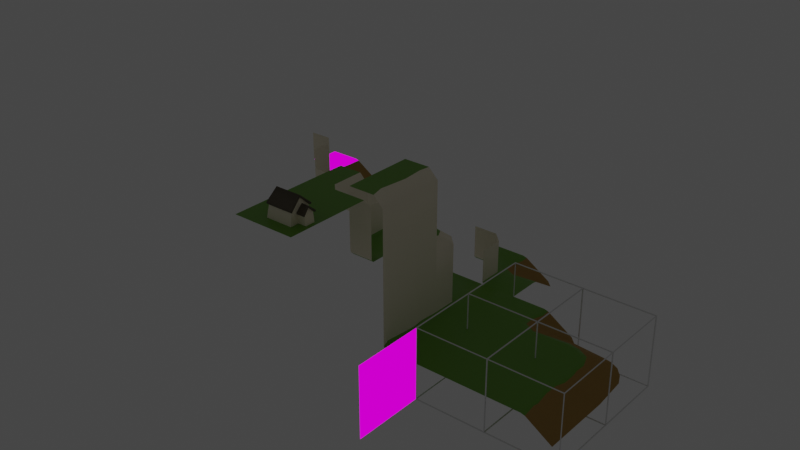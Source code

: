 # Source: wfc_zedend.blend  (saved by Blender 2.93.21; exported with 4.5.12 LTS)
import bpy
from mathutils import Matrix  # noqa: F401  (used for matrix-valued properties, if any)

bpy.ops.wm.read_factory_settings(use_empty=True)
scene = bpy.context.scene
scene.name = 'Scene'

# ---- collections
col_collection = bpy.data.collections.new('Collection'); scene.collection.children.link(col_collection)
col_grid = bpy.data.collections.new('Grid'); scene.collection.children.link(col_grid)

# ---- images (referenced by path relative to the original .blend; pixels are not part of the script)
import os
ASSET_DIR = os.environ.get("B2B_ASSET_DIR", "")  # directory of the original .blend (textures are referenced by path, not embedded)
HERE = os.path.dirname(os.path.abspath(__file__))  # packed textures are extracted next to this script under _unpacked/

def load_image(name, relpath, width, height, colorspace="sRGB"):
    """Load a texture the original file referenced (path relative to the .blend, or extracted next to this script)."""
    p = next((c for c in (os.path.join(HERE, relpath), os.path.join(ASSET_DIR, relpath)) if relpath and os.path.exists(c)), "")
    if p:
        img = bpy.data.images.load(p, check_existing=True)
        img.name = name
    else:  # same state as the original file: an image datablock whose file is absent (Cycles renders it pink)
        img = bpy.data.images.new(name, width, height)
        img.source = "FILE"
        img.filepath = "//" + (relpath or name)
    img.colorspace_settings.name = colorspace
    return img
img_tileset_generated_png_001 = load_image('tileset-generated.png.001', 'tileset-generated.png', 1024, 1024, 'sRGB')
img_tileset_generated_png_002 = load_image('tileset-generated.png.002', 'tileset-generated.png', 1024, 1024, 'sRGB')
img_tileset_generated_png_003 = load_image('tileset-generated.png.003', 'tileset-generated.png', 1024, 1024, 'sRGB')

# ---- materials (node trees are filled in below, after node groups)
mat_grass = bpy.data.materials.new('Grass')
mat_grass.alpha_threshold = 0.0
mat_grass.use_transparent_shadow = False
mat_grass.diffuse_color = (0.3872, 0.8, 0.07944, 1.0)
mat_grass.line_color = (0.0, 0.0, 0.0, 1.0)
mat_rock = bpy.data.materials.new('Rock')
mat_rock.use_transparent_shadow = False
mat_beach = bpy.data.materials.new('Beach')
mat_beach.use_transparent_shadow = False
mat_beach.diffuse_color = (1.0, 0.834, 0.1625, 1.0)
mat_tileset_generated = bpy.data.materials.new('tileset-generated')
mat_tileset_generated.alpha_threshold = 0.0
mat_tileset_generated.use_transparent_shadow = False
mat_tileset_generated.diffuse_color = (0.3872, 0.8, 0.07944, 1.0)
mat_tileset_generated.line_color = (0.0, 0.0, 0.0, 1.0)
mat_grass_001 = bpy.data.materials.new('Grass.001')
mat_grass_001.alpha_threshold = 0.0
mat_grass_001.use_transparent_shadow = False
mat_grass_001.diffuse_color = (0.3872, 0.8, 0.07944, 1.0)
mat_grass_001.line_color = (0.0, 0.0, 0.0, 1.0)
mat_rock_001 = bpy.data.materials.new('Rock.001')
mat_rock_001.use_transparent_shadow = False
mat_beach_001 = bpy.data.materials.new('Beach.001')
mat_beach_001.use_transparent_shadow = False
mat_beach_001.diffuse_color = (1.0, 0.834, 0.1625, 1.0)
mat_grass_002 = bpy.data.materials.new('Grass.002')
mat_grass_002.alpha_threshold = 0.0
mat_grass_002.use_transparent_shadow = False
mat_grass_002.diffuse_color = (0.3872, 0.8, 0.07944, 1.0)
mat_grass_002.line_color = (0.0, 0.0, 0.0, 1.0)
mat_rock_002 = bpy.data.materials.new('Rock.002')
mat_rock_002.use_transparent_shadow = False
mat_beach_002 = bpy.data.materials.new('Beach.002')
mat_beach_002.use_transparent_shadow = False
mat_beach_002.diffuse_color = (1.0, 0.834, 0.1625, 1.0)
mat_grass_003 = bpy.data.materials.new('Grass.003')
mat_grass_003.alpha_threshold = 0.0
mat_grass_003.use_transparent_shadow = False
mat_grass_003.diffuse_color = (0.3872, 0.8, 0.07944, 1.0)
mat_grass_003.line_color = (0.0, 0.0, 0.0, 1.0)
mat_rock_003 = bpy.data.materials.new('Rock.003')
mat_rock_003.use_transparent_shadow = False
mat_beach_003 = bpy.data.materials.new('Beach.003')
mat_beach_003.use_transparent_shadow = False
mat_beach_003.diffuse_color = (1.0, 0.834, 0.1625, 1.0)
mat_roof_001 = bpy.data.materials.new('Roof.001')
mat_roof_001.use_transparent_shadow = False
mat_roof_001.diffuse_color = (0.1095, 0.08866, 0.05127, 1.0)
mat_grass_004 = bpy.data.materials.new('Grass.004')
mat_grass_004.alpha_threshold = 0.0
mat_grass_004.use_transparent_shadow = False
mat_grass_004.diffuse_color = (0.3872, 0.8, 0.07944, 1.0)
mat_grass_004.line_color = (0.0, 0.0, 0.0, 1.0)
mat_rock_004 = bpy.data.materials.new('Rock.004')
mat_rock_004.use_transparent_shadow = False
mat_beach_004 = bpy.data.materials.new('Beach.004')
mat_beach_004.use_transparent_shadow = False
mat_beach_004.diffuse_color = (1.0, 0.834, 0.1625, 1.0)
mat_grass_005 = bpy.data.materials.new('Grass.005')
mat_grass_005.alpha_threshold = 0.0
mat_grass_005.use_transparent_shadow = False
mat_grass_005.diffuse_color = (0.3872, 0.8, 0.07944, 1.0)
mat_grass_005.line_color = (0.0, 0.0, 0.0, 1.0)
mat_rock_005 = bpy.data.materials.new('Rock.005')
mat_rock_005.use_transparent_shadow = False
mat_beach_005 = bpy.data.materials.new('Beach.005')
mat_beach_005.use_transparent_shadow = False
mat_beach_005.diffuse_color = (1.0, 0.834, 0.1625, 1.0)
mat_grass_006 = bpy.data.materials.new('Grass.006')
mat_grass_006.alpha_threshold = 0.0
mat_grass_006.use_transparent_shadow = False
mat_grass_006.diffuse_color = (0.3872, 0.8, 0.07944, 1.0)
mat_grass_006.line_color = (0.0, 0.0, 0.0, 1.0)
mat_rock_006 = bpy.data.materials.new('Rock.006')
mat_rock_006.use_transparent_shadow = False
mat_beach_006 = bpy.data.materials.new('Beach.006')
mat_beach_006.use_transparent_shadow = False
mat_beach_006.diffuse_color = (1.0, 0.834, 0.1625, 1.0)
mat_grass_007 = bpy.data.materials.new('Grass.007')
mat_grass_007.alpha_threshold = 0.0
mat_grass_007.use_transparent_shadow = False
mat_grass_007.diffuse_color = (0.3872, 0.8, 0.07944, 1.0)
mat_grass_007.line_color = (0.0, 0.0, 0.0, 1.0)
mat_rock_007 = bpy.data.materials.new('Rock.007')
mat_rock_007.use_transparent_shadow = False
mat_beach_007 = bpy.data.materials.new('Beach.007')
mat_beach_007.use_transparent_shadow = False
mat_beach_007.diffuse_color = (1.0, 0.834, 0.1625, 1.0)
mat_rock_008 = bpy.data.materials.new('Rock.008')
mat_rock_008.use_transparent_shadow = False
mat_beach_008 = bpy.data.materials.new('Beach.008')
mat_beach_008.use_transparent_shadow = False
mat_beach_008.diffuse_color = (1.0, 0.834, 0.1625, 1.0)
mat_tileset_generated_001 = bpy.data.materials.new('tileset-generated.001')
mat_tileset_generated_001.use_transparent_shadow = False
mat_tileset_generated_002 = bpy.data.materials.new('tileset-generated.002')
mat_tileset_generated_002.use_transparent_shadow = False
mat_grass_009 = bpy.data.materials.new('Grass.009')
mat_grass_009.alpha_threshold = 0.0
mat_grass_009.use_transparent_shadow = False
mat_grass_009.diffuse_color = (0.3872, 0.8, 0.07944, 1.0)
mat_grass_009.line_color = (0.0, 0.0, 0.0, 1.0)
mat_rock_010 = bpy.data.materials.new('Rock.010')
mat_rock_010.use_transparent_shadow = False
mat_beach_010 = bpy.data.materials.new('Beach.010')
mat_beach_010.use_transparent_shadow = False
mat_beach_010.diffuse_color = (1.0, 0.834, 0.1625, 1.0)

# ---- node groups
ng_auto_smooth = bpy.data.node_groups.new('Auto Smooth', 'GeometryNodeTree')
_s = ng_auto_smooth.interface.new_socket(name='Geometry', in_out='OUTPUT', socket_type='NodeSocketGeometry')
_s = ng_auto_smooth.interface.new_socket(name='Geometry', in_out='INPUT', socket_type='NodeSocketGeometry')
_s = ng_auto_smooth.interface.new_socket(name='Angle', in_out='INPUT', socket_type='NodeSocketFloat')
_s.subtype = 'ANGLE'
_s.min_value = 0.0
_s.max_value = 3.142
ng_auto_smooth.is_modifier = True
_N = ng_auto_smooth.nodes; _L = ng_auto_smooth.links
n0 = _N.new('NodeGroupOutput'); n0.name = 'Group Output'; n0.location = (480, -100)
n1 = _N.new('NodeGroupInput'); n1.name = 'Group Input'; n1.location = (-420, -300)
n2 = _N.new('NodeGroupInput'); n2.name = 'Group Input.001'; n2.location = (-60, -100)
n3 = _N.new('GeometryNodeSetShadeSmooth'); n3.name = 'Set Shade Smooth'; n3.location = (120, -100)
n3.domain = 'EDGE'
n4 = _N.new('GeometryNodeSetShadeSmooth'); n4.name = 'Set Shade Smooth.001'; n4.location = (300, -100)
n5 = _N.new('GeometryNodeInputMeshEdgeAngle'); n5.name = 'Edge Angle'; n5.location = (-420, -220)
n6 = _N.new('GeometryNodeInputEdgeSmooth'); n6.name = 'Is Edge Smooth'; n6.location = (-60, -160)
n7 = _N.new('GeometryNodeInputShadeSmooth'); n7.name = 'Is Face Smooth'; n7.location = (-240, -340)
n8 = _N.new('FunctionNodeBooleanMath'); n8.name = 'Boolean Math'; n8.location = (-60, -220)
n9 = _N.new('FunctionNodeCompare'); n9.name = 'Compare'; n9.location = (-240, -180)
n9.operation = 'LESS_EQUAL'
_L.new(n5.outputs[0], n9.inputs[0])
_L.new(n4.outputs[0], n0.inputs[0])
_L.new(n1.outputs[1], n9.inputs[1])
_L.new(n9.outputs[0], n8.inputs[0])
_L.new(n7.outputs[0], n8.inputs[1])
_L.new(n2.outputs[0], n3.inputs[0])
_L.new(n6.outputs[0], n3.inputs[1])
_L.new(n3.outputs[0], n4.inputs[0])
_L.new(n8.outputs[0], n3.inputs[2])
n0.is_active_output = True

# ---- material node trees
mat_grass.use_nodes = True; mat_grass.node_tree.nodes.clear()
_N = mat_grass.node_tree.nodes; _L = mat_grass.node_tree.links
n0 = _N.new('ShaderNodeOutputMaterial'); n0.name = 'Material Output'; n0.location = (300, 300)
n1 = _N.new('ShaderNodeBsdfPrincipled'); n1.name = 'Principled BSDF'; n1.location = (10, 300)
n1.distribution = 'GGX'
n1.subsurface_method = 'BURLEY'
n1.inputs[0].default_value = (0.1441, 0.3506, 0.01757, 1.0)
n1.inputs[2].default_value = 0.4
n1.inputs[3].default_value = 1.45
n1.inputs[27].default_value = (0.0, 0.0, 0.0, 1.0)
n1.inputs[28].default_value = 1.0
_L.new(n1.outputs[0], n0.inputs[0])
n0.is_active_output = True
mat_rock.use_nodes = True; mat_rock.node_tree.nodes.clear()
_N = mat_rock.node_tree.nodes; _L = mat_rock.node_tree.links
n0 = _N.new('ShaderNodeOutputMaterial'); n0.name = 'Material Output'; n0.location = (300, 300)
n1 = _N.new('ShaderNodeBsdfPrincipled'); n1.name = 'Principled BSDF'; n1.location = (10, 300)
n1.distribution = 'GGX'
n1.subsurface_method = 'BURLEY'
n1.inputs[0].default_value = (0.9114, 0.8446, 0.6618, 1.0)
n1.inputs[2].default_value = 1.0
n1.inputs[3].default_value = 1.45
n1.inputs[27].default_value = (0.0, 0.0, 0.0, 1.0)
n1.inputs[28].default_value = 1.0
_L.new(n1.outputs[0], n0.inputs[0])
n0.is_active_output = True
mat_beach.use_nodes = True; mat_beach.node_tree.nodes.clear()
_N = mat_beach.node_tree.nodes; _L = mat_beach.node_tree.links
n0 = _N.new('ShaderNodeOutputMaterial'); n0.name = 'Material Output'; n0.location = (300, 300)
n1 = _N.new('ShaderNodeBsdfPrincipled'); n1.name = 'Principled BSDF'; n1.location = (10, 300)
n1.distribution = 'GGX'
n1.subsurface_method = 'BURLEY'
n1.inputs[0].default_value = (0.4109, 0.251, 0.06277, 1.0)
n1.inputs[2].default_value = 1.0
n1.inputs[3].default_value = 1.45
n1.inputs[27].default_value = (0.0, 0.0, 0.0, 1.0)
n1.inputs[28].default_value = 1.0
_L.new(n1.outputs[0], n0.inputs[0])
n0.is_active_output = True
mat_tileset_generated.use_nodes = True; mat_tileset_generated.node_tree.nodes.clear()
_N = mat_tileset_generated.node_tree.nodes; _L = mat_tileset_generated.node_tree.links
n0 = _N.new('ShaderNodeOutputMaterial'); n0.name = 'Material Output'; n0.location = (400, 0)
n1 = _N.new('ShaderNodeLightPath'); n1.name = 'Light Path'; n1.location = (0, 250)
n2 = _N.new('ShaderNodeBsdfTransparent'); n2.name = 'Transparent BSDF'; n2.location = (-200, -100)
n3 = _N.new('ShaderNodeEmission'); n3.name = 'Emission'; n3.location = (-200, -200)
n4 = _N.new('ShaderNodeMixShader'); n4.name = 'Mix Shader'; n4.location = (200, 0)
n5 = _N.new('ShaderNodeMixShader'); n5.name = 'Mix Shader.001'; n5.location = (0, -100)
n6 = _N.new('ShaderNodeTexImage'); n6.name = 'Image Texture'; n6.location = (-500, 100)
n6.image = img_tileset_generated_png_001
n6.interpolation = 'Closest'
_L.new(n6.outputs[0], n3.inputs[0])
_L.new(n6.outputs[1], n5.inputs[0])
_L.new(n2.outputs[0], n5.inputs[1])
_L.new(n2.outputs[0], n4.inputs[1])
_L.new(n3.outputs[0], n5.inputs[2])
_L.new(n5.outputs[0], n4.inputs[2])
_L.new(n1.outputs[0], n4.inputs[0])
_L.new(n4.outputs[0], n0.inputs[0])
n0.is_active_output = True
mat_grass_001.use_nodes = True; mat_grass_001.node_tree.nodes.clear()
_N = mat_grass_001.node_tree.nodes; _L = mat_grass_001.node_tree.links
n0 = _N.new('ShaderNodeOutputMaterial'); n0.name = 'Material Output'; n0.location = (300, 300)
n1 = _N.new('ShaderNodeBsdfPrincipled'); n1.name = 'Principled BSDF'; n1.location = (10, 300)
n1.distribution = 'GGX'
n1.subsurface_method = 'BURLEY'
n1.inputs[0].default_value = (0.1441, 0.3506, 0.01757, 1.0)
n1.inputs[2].default_value = 0.4
n1.inputs[3].default_value = 1.45
n1.inputs[27].default_value = (0.0, 0.0, 0.0, 1.0)
n1.inputs[28].default_value = 1.0
_L.new(n1.outputs[0], n0.inputs[0])
n0.is_active_output = True
mat_rock_001.use_nodes = True; mat_rock_001.node_tree.nodes.clear()
_N = mat_rock_001.node_tree.nodes; _L = mat_rock_001.node_tree.links
n0 = _N.new('ShaderNodeOutputMaterial'); n0.name = 'Material Output'; n0.location = (300, 300)
n1 = _N.new('ShaderNodeBsdfPrincipled'); n1.name = 'Principled BSDF'; n1.location = (10, 300)
n1.distribution = 'GGX'
n1.subsurface_method = 'BURLEY'
n1.inputs[0].default_value = (0.9114, 0.8446, 0.6618, 1.0)
n1.inputs[2].default_value = 1.0
n1.inputs[3].default_value = 1.45
n1.inputs[27].default_value = (0.0, 0.0, 0.0, 1.0)
n1.inputs[28].default_value = 1.0
_L.new(n1.outputs[0], n0.inputs[0])
n0.is_active_output = True
mat_beach_001.use_nodes = True; mat_beach_001.node_tree.nodes.clear()
_N = mat_beach_001.node_tree.nodes; _L = mat_beach_001.node_tree.links
n0 = _N.new('ShaderNodeOutputMaterial'); n0.name = 'Material Output'; n0.location = (300, 300)
n1 = _N.new('ShaderNodeBsdfPrincipled'); n1.name = 'Principled BSDF'; n1.location = (10, 300)
n1.distribution = 'GGX'
n1.subsurface_method = 'BURLEY'
n1.inputs[0].default_value = (0.4109, 0.251, 0.06277, 1.0)
n1.inputs[2].default_value = 1.0
n1.inputs[3].default_value = 1.45
n1.inputs[27].default_value = (0.0, 0.0, 0.0, 1.0)
n1.inputs[28].default_value = 1.0
_L.new(n1.outputs[0], n0.inputs[0])
n0.is_active_output = True
mat_grass_002.use_nodes = True; mat_grass_002.node_tree.nodes.clear()
_N = mat_grass_002.node_tree.nodes; _L = mat_grass_002.node_tree.links
n0 = _N.new('ShaderNodeOutputMaterial'); n0.name = 'Material Output'; n0.location = (300, 300)
n1 = _N.new('ShaderNodeBsdfPrincipled'); n1.name = 'Principled BSDF'; n1.location = (10, 300)
n1.distribution = 'GGX'
n1.subsurface_method = 'BURLEY'
n1.inputs[0].default_value = (0.1441, 0.3506, 0.01757, 1.0)
n1.inputs[2].default_value = 0.4
n1.inputs[3].default_value = 1.45
n1.inputs[27].default_value = (0.0, 0.0, 0.0, 1.0)
n1.inputs[28].default_value = 1.0
_L.new(n1.outputs[0], n0.inputs[0])
n0.is_active_output = True
mat_rock_002.use_nodes = True; mat_rock_002.node_tree.nodes.clear()
_N = mat_rock_002.node_tree.nodes; _L = mat_rock_002.node_tree.links
n0 = _N.new('ShaderNodeOutputMaterial'); n0.name = 'Material Output'; n0.location = (300, 300)
n1 = _N.new('ShaderNodeBsdfPrincipled'); n1.name = 'Principled BSDF'; n1.location = (10, 300)
n1.distribution = 'GGX'
n1.subsurface_method = 'BURLEY'
n1.inputs[0].default_value = (0.9114, 0.8446, 0.6618, 1.0)
n1.inputs[2].default_value = 1.0
n1.inputs[3].default_value = 1.45
n1.inputs[27].default_value = (0.0, 0.0, 0.0, 1.0)
n1.inputs[28].default_value = 1.0
_L.new(n1.outputs[0], n0.inputs[0])
n0.is_active_output = True
mat_beach_002.use_nodes = True; mat_beach_002.node_tree.nodes.clear()
_N = mat_beach_002.node_tree.nodes; _L = mat_beach_002.node_tree.links
n0 = _N.new('ShaderNodeOutputMaterial'); n0.name = 'Material Output'; n0.location = (300, 300)
n1 = _N.new('ShaderNodeBsdfPrincipled'); n1.name = 'Principled BSDF'; n1.location = (10, 300)
n1.distribution = 'GGX'
n1.subsurface_method = 'BURLEY'
n1.inputs[0].default_value = (0.4109, 0.251, 0.06277, 1.0)
n1.inputs[2].default_value = 1.0
n1.inputs[3].default_value = 1.45
n1.inputs[27].default_value = (0.0, 0.0, 0.0, 1.0)
n1.inputs[28].default_value = 1.0
_L.new(n1.outputs[0], n0.inputs[0])
n0.is_active_output = True
mat_grass_003.use_nodes = True; mat_grass_003.node_tree.nodes.clear()
_N = mat_grass_003.node_tree.nodes; _L = mat_grass_003.node_tree.links
n0 = _N.new('ShaderNodeOutputMaterial'); n0.name = 'Material Output'; n0.location = (300, 300)
n1 = _N.new('ShaderNodeBsdfPrincipled'); n1.name = 'Principled BSDF'; n1.location = (10, 300)
n1.distribution = 'GGX'
n1.subsurface_method = 'BURLEY'
n1.inputs[0].default_value = (0.1441, 0.3506, 0.01757, 1.0)
n1.inputs[2].default_value = 0.4
n1.inputs[3].default_value = 1.45
n1.inputs[27].default_value = (0.0, 0.0, 0.0, 1.0)
n1.inputs[28].default_value = 1.0
_L.new(n1.outputs[0], n0.inputs[0])
n0.is_active_output = True
mat_rock_003.use_nodes = True; mat_rock_003.node_tree.nodes.clear()
_N = mat_rock_003.node_tree.nodes; _L = mat_rock_003.node_tree.links
n0 = _N.new('ShaderNodeOutputMaterial'); n0.name = 'Material Output'; n0.location = (300, 300)
n1 = _N.new('ShaderNodeBsdfPrincipled'); n1.name = 'Principled BSDF'; n1.location = (10, 300)
n1.distribution = 'GGX'
n1.subsurface_method = 'BURLEY'
n1.inputs[0].default_value = (0.9114, 0.8446, 0.6618, 1.0)
n1.inputs[2].default_value = 1.0
n1.inputs[3].default_value = 1.45
n1.inputs[27].default_value = (0.0, 0.0, 0.0, 1.0)
n1.inputs[28].default_value = 1.0
_L.new(n1.outputs[0], n0.inputs[0])
n0.is_active_output = True
mat_beach_003.use_nodes = True; mat_beach_003.node_tree.nodes.clear()
_N = mat_beach_003.node_tree.nodes; _L = mat_beach_003.node_tree.links
n0 = _N.new('ShaderNodeOutputMaterial'); n0.name = 'Material Output'; n0.location = (300, 300)
n1 = _N.new('ShaderNodeBsdfPrincipled'); n1.name = 'Principled BSDF'; n1.location = (10, 300)
n1.distribution = 'GGX'
n1.subsurface_method = 'BURLEY'
n1.inputs[0].default_value = (0.4109, 0.251, 0.06277, 1.0)
n1.inputs[2].default_value = 1.0
n1.inputs[3].default_value = 1.45
n1.inputs[27].default_value = (0.0, 0.0, 0.0, 1.0)
n1.inputs[28].default_value = 1.0
_L.new(n1.outputs[0], n0.inputs[0])
n0.is_active_output = True
mat_roof_001.use_nodes = True; mat_roof_001.node_tree.nodes.clear()
_N = mat_roof_001.node_tree.nodes; _L = mat_roof_001.node_tree.links
n0 = _N.new('ShaderNodeOutputMaterial'); n0.name = 'Material Output'; n0.location = (300, 300)
n1 = _N.new('ShaderNodeBsdfPrincipled'); n1.name = 'Principled BSDF'; n1.location = (10, 300)
n1.distribution = 'GGX'
n1.subsurface_method = 'BURLEY'
n1.inputs[0].default_value = (0.1095, 0.08866, 0.05127, 1.0)
n1.inputs[3].default_value = 1.45
n1.inputs[27].default_value = (0.0, 0.0, 0.0, 1.0)
n1.inputs[28].default_value = 1.0
_L.new(n1.outputs[0], n0.inputs[0])
n0.is_active_output = True
mat_grass_004.use_nodes = True; mat_grass_004.node_tree.nodes.clear()
_N = mat_grass_004.node_tree.nodes; _L = mat_grass_004.node_tree.links
n0 = _N.new('ShaderNodeOutputMaterial'); n0.name = 'Material Output'; n0.location = (300, 300)
n1 = _N.new('ShaderNodeBsdfPrincipled'); n1.name = 'Principled BSDF'; n1.location = (10, 300)
n1.distribution = 'GGX'
n1.subsurface_method = 'BURLEY'
n1.inputs[0].default_value = (0.1441, 0.3506, 0.01757, 1.0)
n1.inputs[2].default_value = 0.4
n1.inputs[3].default_value = 1.45
n1.inputs[27].default_value = (0.0, 0.0, 0.0, 1.0)
n1.inputs[28].default_value = 1.0
_L.new(n1.outputs[0], n0.inputs[0])
n0.is_active_output = True
mat_rock_004.use_nodes = True; mat_rock_004.node_tree.nodes.clear()
_N = mat_rock_004.node_tree.nodes; _L = mat_rock_004.node_tree.links
n0 = _N.new('ShaderNodeOutputMaterial'); n0.name = 'Material Output'; n0.location = (300, 300)
n1 = _N.new('ShaderNodeBsdfPrincipled'); n1.name = 'Principled BSDF'; n1.location = (10, 300)
n1.distribution = 'GGX'
n1.subsurface_method = 'BURLEY'
n1.inputs[0].default_value = (0.9114, 0.8446, 0.6618, 1.0)
n1.inputs[2].default_value = 1.0
n1.inputs[3].default_value = 1.45
n1.inputs[27].default_value = (0.0, 0.0, 0.0, 1.0)
n1.inputs[28].default_value = 1.0
_L.new(n1.outputs[0], n0.inputs[0])
n0.is_active_output = True
mat_beach_004.use_nodes = True; mat_beach_004.node_tree.nodes.clear()
_N = mat_beach_004.node_tree.nodes; _L = mat_beach_004.node_tree.links
n0 = _N.new('ShaderNodeOutputMaterial'); n0.name = 'Material Output'; n0.location = (300, 300)
n1 = _N.new('ShaderNodeBsdfPrincipled'); n1.name = 'Principled BSDF'; n1.location = (10, 300)
n1.distribution = 'GGX'
n1.subsurface_method = 'BURLEY'
n1.inputs[0].default_value = (0.4109, 0.251, 0.06277, 1.0)
n1.inputs[2].default_value = 1.0
n1.inputs[3].default_value = 1.45
n1.inputs[27].default_value = (0.0, 0.0, 0.0, 1.0)
n1.inputs[28].default_value = 1.0
_L.new(n1.outputs[0], n0.inputs[0])
n0.is_active_output = True
mat_grass_005.use_nodes = True; mat_grass_005.node_tree.nodes.clear()
_N = mat_grass_005.node_tree.nodes; _L = mat_grass_005.node_tree.links
n0 = _N.new('ShaderNodeOutputMaterial'); n0.name = 'Material Output'; n0.location = (300, 300)
n1 = _N.new('ShaderNodeBsdfPrincipled'); n1.name = 'Principled BSDF'; n1.location = (10, 300)
n1.distribution = 'GGX'
n1.subsurface_method = 'BURLEY'
n1.inputs[0].default_value = (0.1441, 0.3506, 0.01757, 1.0)
n1.inputs[2].default_value = 0.4
n1.inputs[3].default_value = 1.45
n1.inputs[27].default_value = (0.0, 0.0, 0.0, 1.0)
n1.inputs[28].default_value = 1.0
_L.new(n1.outputs[0], n0.inputs[0])
n0.is_active_output = True
mat_rock_005.use_nodes = True; mat_rock_005.node_tree.nodes.clear()
_N = mat_rock_005.node_tree.nodes; _L = mat_rock_005.node_tree.links
n0 = _N.new('ShaderNodeOutputMaterial'); n0.name = 'Material Output'; n0.location = (300, 300)
n1 = _N.new('ShaderNodeBsdfPrincipled'); n1.name = 'Principled BSDF'; n1.location = (10, 300)
n1.distribution = 'GGX'
n1.subsurface_method = 'BURLEY'
n1.inputs[0].default_value = (0.9114, 0.8446, 0.6618, 1.0)
n1.inputs[2].default_value = 1.0
n1.inputs[3].default_value = 1.45
n1.inputs[27].default_value = (0.0, 0.0, 0.0, 1.0)
n1.inputs[28].default_value = 1.0
_L.new(n1.outputs[0], n0.inputs[0])
n0.is_active_output = True
mat_beach_005.use_nodes = True; mat_beach_005.node_tree.nodes.clear()
_N = mat_beach_005.node_tree.nodes; _L = mat_beach_005.node_tree.links
n0 = _N.new('ShaderNodeOutputMaterial'); n0.name = 'Material Output'; n0.location = (300, 300)
n1 = _N.new('ShaderNodeBsdfPrincipled'); n1.name = 'Principled BSDF'; n1.location = (10, 300)
n1.distribution = 'GGX'
n1.subsurface_method = 'BURLEY'
n1.inputs[0].default_value = (0.4109, 0.251, 0.06277, 1.0)
n1.inputs[2].default_value = 1.0
n1.inputs[3].default_value = 1.45
n1.inputs[27].default_value = (0.0, 0.0, 0.0, 1.0)
n1.inputs[28].default_value = 1.0
_L.new(n1.outputs[0], n0.inputs[0])
n0.is_active_output = True
mat_grass_006.use_nodes = True; mat_grass_006.node_tree.nodes.clear()
_N = mat_grass_006.node_tree.nodes; _L = mat_grass_006.node_tree.links
n0 = _N.new('ShaderNodeOutputMaterial'); n0.name = 'Material Output'; n0.location = (300, 300)
n1 = _N.new('ShaderNodeBsdfPrincipled'); n1.name = 'Principled BSDF'; n1.location = (10, 300)
n1.distribution = 'GGX'
n1.subsurface_method = 'BURLEY'
n1.inputs[0].default_value = (0.1441, 0.3506, 0.01757, 1.0)
n1.inputs[2].default_value = 0.4
n1.inputs[3].default_value = 1.45
n1.inputs[27].default_value = (0.0, 0.0, 0.0, 1.0)
n1.inputs[28].default_value = 1.0
_L.new(n1.outputs[0], n0.inputs[0])
n0.is_active_output = True
mat_rock_006.use_nodes = True; mat_rock_006.node_tree.nodes.clear()
_N = mat_rock_006.node_tree.nodes; _L = mat_rock_006.node_tree.links
n0 = _N.new('ShaderNodeOutputMaterial'); n0.name = 'Material Output'; n0.location = (300, 300)
n1 = _N.new('ShaderNodeBsdfPrincipled'); n1.name = 'Principled BSDF'; n1.location = (10, 300)
n1.distribution = 'GGX'
n1.subsurface_method = 'BURLEY'
n1.inputs[0].default_value = (0.9114, 0.8446, 0.6618, 1.0)
n1.inputs[2].default_value = 1.0
n1.inputs[3].default_value = 1.45
n1.inputs[27].default_value = (0.0, 0.0, 0.0, 1.0)
n1.inputs[28].default_value = 1.0
_L.new(n1.outputs[0], n0.inputs[0])
n0.is_active_output = True
mat_beach_006.use_nodes = True; mat_beach_006.node_tree.nodes.clear()
_N = mat_beach_006.node_tree.nodes; _L = mat_beach_006.node_tree.links
n0 = _N.new('ShaderNodeOutputMaterial'); n0.name = 'Material Output'; n0.location = (300, 300)
n1 = _N.new('ShaderNodeBsdfPrincipled'); n1.name = 'Principled BSDF'; n1.location = (10, 300)
n1.distribution = 'GGX'
n1.subsurface_method = 'BURLEY'
n1.inputs[0].default_value = (0.4109, 0.251, 0.06277, 1.0)
n1.inputs[2].default_value = 1.0
n1.inputs[3].default_value = 1.45
n1.inputs[27].default_value = (0.0, 0.0, 0.0, 1.0)
n1.inputs[28].default_value = 1.0
_L.new(n1.outputs[0], n0.inputs[0])
n0.is_active_output = True
mat_grass_007.use_nodes = True; mat_grass_007.node_tree.nodes.clear()
_N = mat_grass_007.node_tree.nodes; _L = mat_grass_007.node_tree.links
n0 = _N.new('ShaderNodeOutputMaterial'); n0.name = 'Material Output'; n0.location = (300, 300)
n1 = _N.new('ShaderNodeBsdfPrincipled'); n1.name = 'Principled BSDF'; n1.location = (10, 300)
n1.distribution = 'GGX'
n1.subsurface_method = 'BURLEY'
n1.inputs[0].default_value = (0.1441, 0.3506, 0.01757, 1.0)
n1.inputs[2].default_value = 0.4
n1.inputs[3].default_value = 1.45
n1.inputs[27].default_value = (0.0, 0.0, 0.0, 1.0)
n1.inputs[28].default_value = 1.0
_L.new(n1.outputs[0], n0.inputs[0])
n0.is_active_output = True
mat_rock_007.use_nodes = True; mat_rock_007.node_tree.nodes.clear()
_N = mat_rock_007.node_tree.nodes; _L = mat_rock_007.node_tree.links
n0 = _N.new('ShaderNodeOutputMaterial'); n0.name = 'Material Output'; n0.location = (300, 300)
n1 = _N.new('ShaderNodeBsdfPrincipled'); n1.name = 'Principled BSDF'; n1.location = (10, 300)
n1.distribution = 'GGX'
n1.subsurface_method = 'BURLEY'
n1.inputs[0].default_value = (0.9114, 0.8446, 0.6618, 1.0)
n1.inputs[2].default_value = 1.0
n1.inputs[3].default_value = 1.45
n1.inputs[27].default_value = (0.0, 0.0, 0.0, 1.0)
n1.inputs[28].default_value = 1.0
_L.new(n1.outputs[0], n0.inputs[0])
n0.is_active_output = True
mat_beach_007.use_nodes = True; mat_beach_007.node_tree.nodes.clear()
_N = mat_beach_007.node_tree.nodes; _L = mat_beach_007.node_tree.links
n0 = _N.new('ShaderNodeOutputMaterial'); n0.name = 'Material Output'; n0.location = (300, 300)
n1 = _N.new('ShaderNodeBsdfPrincipled'); n1.name = 'Principled BSDF'; n1.location = (10, 300)
n1.distribution = 'GGX'
n1.subsurface_method = 'BURLEY'
n1.inputs[0].default_value = (0.4109, 0.251, 0.06277, 1.0)
n1.inputs[2].default_value = 1.0
n1.inputs[3].default_value = 1.45
n1.inputs[27].default_value = (0.0, 0.0, 0.0, 1.0)
n1.inputs[28].default_value = 1.0
_L.new(n1.outputs[0], n0.inputs[0])
n0.is_active_output = True
mat_rock_008.use_nodes = True; mat_rock_008.node_tree.nodes.clear()
_N = mat_rock_008.node_tree.nodes; _L = mat_rock_008.node_tree.links
n0 = _N.new('ShaderNodeOutputMaterial'); n0.name = 'Material Output'; n0.location = (300, 300)
n1 = _N.new('ShaderNodeBsdfPrincipled'); n1.name = 'Principled BSDF'; n1.location = (10, 300)
n1.distribution = 'GGX'
n1.subsurface_method = 'BURLEY'
n1.inputs[0].default_value = (0.9114, 0.8446, 0.6618, 1.0)
n1.inputs[2].default_value = 1.0
n1.inputs[3].default_value = 1.45
n1.inputs[27].default_value = (0.0, 0.0, 0.0, 1.0)
n1.inputs[28].default_value = 1.0
_L.new(n1.outputs[0], n0.inputs[0])
n0.is_active_output = True
mat_beach_008.use_nodes = True; mat_beach_008.node_tree.nodes.clear()
_N = mat_beach_008.node_tree.nodes; _L = mat_beach_008.node_tree.links
n0 = _N.new('ShaderNodeOutputMaterial'); n0.name = 'Material Output'; n0.location = (300, 300)
n1 = _N.new('ShaderNodeBsdfPrincipled'); n1.name = 'Principled BSDF'; n1.location = (10, 300)
n1.distribution = 'GGX'
n1.subsurface_method = 'BURLEY'
n1.inputs[0].default_value = (0.4109, 0.251, 0.06277, 1.0)
n1.inputs[2].default_value = 1.0
n1.inputs[3].default_value = 1.45
n1.inputs[27].default_value = (0.0, 0.0, 0.0, 1.0)
n1.inputs[28].default_value = 1.0
_L.new(n1.outputs[0], n0.inputs[0])
n0.is_active_output = True
mat_tileset_generated_001.use_nodes = True; mat_tileset_generated_001.node_tree.nodes.clear()
_N = mat_tileset_generated_001.node_tree.nodes; _L = mat_tileset_generated_001.node_tree.links
n0 = _N.new('ShaderNodeOutputMaterial'); n0.name = 'Material Output'; n0.location = (400, 0)
n1 = _N.new('ShaderNodeLightPath'); n1.name = 'Light Path'; n1.location = (0, 250)
n2 = _N.new('ShaderNodeBsdfTransparent'); n2.name = 'Transparent BSDF'; n2.location = (-200, -100)
n3 = _N.new('ShaderNodeEmission'); n3.name = 'Emission'; n3.location = (-200, -200)
n4 = _N.new('ShaderNodeMixShader'); n4.name = 'Mix Shader'; n4.location = (200, 0)
n5 = _N.new('ShaderNodeMixShader'); n5.name = 'Mix Shader.001'; n5.location = (0, -100)
n6 = _N.new('ShaderNodeTexImage'); n6.name = 'Image Texture'; n6.location = (-500, 100)
n6.image = img_tileset_generated_png_002
n6.interpolation = 'Closest'
_L.new(n6.outputs[0], n3.inputs[0])
_L.new(n6.outputs[1], n5.inputs[0])
_L.new(n2.outputs[0], n5.inputs[1])
_L.new(n2.outputs[0], n4.inputs[1])
_L.new(n3.outputs[0], n5.inputs[2])
_L.new(n5.outputs[0], n4.inputs[2])
_L.new(n1.outputs[0], n4.inputs[0])
_L.new(n4.outputs[0], n0.inputs[0])
n0.is_active_output = True
mat_tileset_generated_002.use_nodes = True; mat_tileset_generated_002.node_tree.nodes.clear()
_N = mat_tileset_generated_002.node_tree.nodes; _L = mat_tileset_generated_002.node_tree.links
n0 = _N.new('ShaderNodeOutputMaterial'); n0.name = 'Material Output'; n0.location = (400, 0)
n1 = _N.new('ShaderNodeLightPath'); n1.name = 'Light Path'; n1.location = (0, 250)
n2 = _N.new('ShaderNodeBsdfTransparent'); n2.name = 'Transparent BSDF'; n2.location = (-200, -100)
n3 = _N.new('ShaderNodeEmission'); n3.name = 'Emission'; n3.location = (-200, -200)
n4 = _N.new('ShaderNodeMixShader'); n4.name = 'Mix Shader'; n4.location = (200, 0)
n5 = _N.new('ShaderNodeMixShader'); n5.name = 'Mix Shader.001'; n5.location = (0, -100)
n6 = _N.new('ShaderNodeTexImage'); n6.name = 'Image Texture'; n6.location = (-500, 100)
n6.image = img_tileset_generated_png_003
n6.interpolation = 'Closest'
_L.new(n6.outputs[0], n3.inputs[0])
_L.new(n6.outputs[1], n5.inputs[0])
_L.new(n2.outputs[0], n5.inputs[1])
_L.new(n2.outputs[0], n4.inputs[1])
_L.new(n3.outputs[0], n5.inputs[2])
_L.new(n5.outputs[0], n4.inputs[2])
_L.new(n1.outputs[0], n4.inputs[0])
_L.new(n4.outputs[0], n0.inputs[0])
n0.is_active_output = True
mat_grass_009.use_nodes = True; mat_grass_009.node_tree.nodes.clear()
_N = mat_grass_009.node_tree.nodes; _L = mat_grass_009.node_tree.links
n0 = _N.new('ShaderNodeOutputMaterial'); n0.name = 'Material Output'; n0.location = (300, 300)
n1 = _N.new('ShaderNodeBsdfPrincipled'); n1.name = 'Principled BSDF'; n1.location = (10, 300)
n1.distribution = 'GGX'
n1.subsurface_method = 'BURLEY'
n1.inputs[0].default_value = (0.1441, 0.3506, 0.01757, 1.0)
n1.inputs[2].default_value = 0.4
n1.inputs[3].default_value = 1.45
n1.inputs[27].default_value = (0.0, 0.0, 0.0, 1.0)
n1.inputs[28].default_value = 1.0
_L.new(n1.outputs[0], n0.inputs[0])
n0.is_active_output = True
mat_rock_010.use_nodes = True; mat_rock_010.node_tree.nodes.clear()
_N = mat_rock_010.node_tree.nodes; _L = mat_rock_010.node_tree.links
n0 = _N.new('ShaderNodeOutputMaterial'); n0.name = 'Material Output'; n0.location = (300, 300)
n1 = _N.new('ShaderNodeBsdfPrincipled'); n1.name = 'Principled BSDF'; n1.location = (10, 300)
n1.distribution = 'GGX'
n1.subsurface_method = 'BURLEY'
n1.inputs[0].default_value = (0.9114, 0.8446, 0.6618, 1.0)
n1.inputs[2].default_value = 1.0
n1.inputs[3].default_value = 1.45
n1.inputs[27].default_value = (0.0, 0.0, 0.0, 1.0)
n1.inputs[28].default_value = 1.0
_L.new(n1.outputs[0], n0.inputs[0])
n0.is_active_output = True
mat_beach_010.use_nodes = True; mat_beach_010.node_tree.nodes.clear()
_N = mat_beach_010.node_tree.nodes; _L = mat_beach_010.node_tree.links
n0 = _N.new('ShaderNodeOutputMaterial'); n0.name = 'Material Output'; n0.location = (300, 300)
n1 = _N.new('ShaderNodeBsdfPrincipled'); n1.name = 'Principled BSDF'; n1.location = (10, 300)
n1.distribution = 'GGX'
n1.subsurface_method = 'BURLEY'
n1.inputs[0].default_value = (0.4109, 0.251, 0.06277, 1.0)
n1.inputs[2].default_value = 1.0
n1.inputs[3].default_value = 1.45
n1.inputs[27].default_value = (0.0, 0.0, 0.0, 1.0)
n1.inputs[28].default_value = 1.0
_L.new(n1.outputs[0], n0.inputs[0])
n0.is_active_output = True

# ---- world
world_world = bpy.data.worlds.new('World'); scene.world = world_world
world_world.use_nodes = True; world_world.node_tree.nodes.clear()
_N = world_world.node_tree.nodes; _L = world_world.node_tree.links
n0 = _N.new('ShaderNodeOutputWorld'); n0.name = 'World Output'; n0.location = (300, 300)
n1 = _N.new('ShaderNodeBackground'); n1.name = 'Background'; n1.location = (10, 300)
n1.inputs[0].default_value = (0.05088, 0.05088, 0.05088, 1.0)
_L.new(n1.outputs[0], n0.inputs[0])
n0.is_active_output = True
world_world.color = (0.05088, 0.05088, 0.05088)
world_world.use_sun_shadow = False
world_world.sun_shadow_jitter_overblur = 0.0

# ---- meshes
me_cube_016 = bpy.data.meshes.new('Cube.016')
me_cube_016.from_pydata([(-0.5, -0.5, -0.5), (-0.5, 0.5, -0.5), (-0.5, 0.5, 0.5), (-0.5, -0.5, 0.5)], [], [(0, 1, 2, 3)])
me_cube_016.polygons.foreach_set('material_index', [3])
_uv = me_cube_016.uv_layers.new(name='UVMap')
_uv.uv.foreach_set('vector', [2.442e-05, 0.625, 0.125, 0.625, 0.125, 0.75, 2.442e-05, 0.75])
me_cube_016.materials.append(mat_grass)
me_cube_016.materials.append(mat_rock)
me_cube_016.materials.append(mat_beach)
me_cube_016.materials.append(mat_tileset_generated)
me_cube_016.use_remesh_preserve_volume = False
me_cube_016.use_remesh_preserve_attributes = False
me_cube_016.use_mirror_vertex_groups = False
me_cube_016.update()
me_cube_017 = bpy.data.meshes.new('Cube.017')
me_cube_017.from_pydata([(-0.5, 0.5, 0.0), (-0.5, -0.5, 0.0), (0.4, 0.5, -0.2538), (0.4, -0.5, -0.2538), (-0.03323, 0.5, 0.0), (0.02963, 0.5, -0.01504), (0.02963, -0.5, -0.01504), (-0.03323, -0.5, 0.0), (-0.01557, -8.643e-06, -0.01504), (-0.07843, -8.643e-06, 0.0), (0.0332, 0.3142, -0.01504), (-0.01196, 0.1859, -0.01504), (-0.07482, 0.1859, 0.0), (-0.02966, 0.3142, 0.0), (-0.05957, -0.2813, 0.0), (-0.04689, -0.2187, 0.0), (0.01597, -0.2187, -0.01504), (0.003289, -0.2813, -0.01504)], [], [(8, 16, 3), (2, 11, 8, 3), (0, 1, 9, 12), (1, 7, 14), (0, 13, 4), (1, 15, 9), (3, 17, 6), (16, 8, 9, 15), (8, 11, 12, 9), (10, 5, 4, 13), (10, 11, 2), (12, 13, 0), (10, 13, 12, 11), (5, 10, 2), (14, 15, 1), (16, 17, 3), (16, 15, 14, 17), (6, 17, 14, 7)])
me_cube_017.polygons.foreach_set('use_smooth', [True] * 18)
me_cube_017.polygons.foreach_set('material_index', [2, 2, 0, 0, 0, 0, 2, 0, 0, 0, 2, 0, 0, 2, 0, 2, 0, 0])
_uv = me_cube_017.uv_layers.new(name='UVMap')
_uv.uv.foreach_set('vector', [0.375, 0.5625, 0.375, 0.5898, 0.375, 0.5625, 0.375, 0.5312, 0.375, 0.5393, 0.375, 0.5625, 0.375, 0.5625, 0.375, 0.5312, 0.375, 0.5625, 0.375, 0.5625, 0.375, 0.5393, 0.375, 0.625, 0.375, 0.625, 0.375, 0.5977, 0.375, 0.5312, 0.375, 0.5232, 0.375, 0.5, 0.375, 0.5938, 0.375, 0.5898, 0.375, 0.5625, 0.375, 0.5938, 0.375, 0.5977, 0.375, 0.625, 0.375, 0.5898, 0.375, 0.5625, 0.375, 0.5625, 0.375, 0.5898, 0.375, 0.5625, 0.375, 0.5393, 0.375, 0.5393, 0.375, 0.5625, 0.375, 0.5232, 0.375, 0.5, 0.375, 0.5, 0.375, 0.5232, 0.375, 0.5232, 0.375, 0.5393, 0.375, 0.5312, 0.375, 0.5393, 0.375, 0.5232, 0.375, 0.5312, 0.375, 0.5232, 0.375, 0.5232, 0.375, 0.5393, 0.375, 0.5393, 0.375, 0.5, 0.375, 0.5232, 0.375, 0.5, 0.375, 0.5977, 0.375, 0.5938, 0.375, 0.5957, 0.375, 0.5898, 0.375, 0.5929, 0.375, 0.5921, 0.375, 0.5898, 0.375, 0.5898, 0.375, 0.5977, 0.375, 0.5977, 0.375, 0.625, 0.375, 0.5977, 0.375, 0.5977, 0.375, 0.625])
me_cube_017.materials.append(mat_grass)
me_cube_017.materials.append(mat_rock)
me_cube_017.materials.append(mat_beach)
me_cube_017.use_remesh_preserve_volume = False
me_cube_017.use_remesh_preserve_attributes = False
me_cube_017.use_mirror_vertex_groups = False
me_cube_017.update()
me_cube_043 = bpy.data.meshes.new('Cube.043')
me_cube_043.from_pydata([(-0.5, -0.03323, 0.0), (-0.5, -0.5, 0.0), (0.4, -0.5, -0.2538), (0.02963, -0.5, -0.01504), (-0.03323, -0.5, 0.0), (-0.5, 0.02963, -0.01504), (-0.5, 0.4, -0.2538), (-0.0508, -0.4023, 0.0), (0.01206, -0.4023, -0.01504), (-0.05911, 0.3578, -0.2538), (0.01822, -0.2565, -0.01504), (-0.2092, 0.01076, -0.01504), (-0.03956, -0.281, 0.0), (-0.2239, -0.0521, -1.863e-09), (-0.3603, 0.04135, -0.01504), (-0.3474, -0.02151, -1.465e-09), (-0.1068, -0.1155, -1.249e-09), (-0.05916, -0.06196, -0.02484), (0.3578, 0.005701, -0.2538), (0.1924, 0.2576, -0.244), (0.2903, 0.1472, -0.2489), (0.06563, 0.3279, -0.2492)], [], [(1, 7, 12, 16), (7, 1, 4), (8, 3, 2), (3, 8, 7, 4), (19, 17, 10, 20), (10, 12, 7, 8), (13, 11, 14, 15), (12, 10, 17, 16), (9, 11, 17, 21), (8, 2, 18, 10), (15, 14, 5, 0), (15, 0, 1), (14, 6, 5), (16, 13, 15, 1), (16, 17, 11, 13), (6, 14, 11, 9), (20, 10, 18), (21, 17, 19)])
me_cube_043.polygons.foreach_set('use_smooth', [True] * 18)
me_cube_043.polygons.foreach_set('material_index', [0, 0, 2, 0, 2, 0, 0, 0, 2, 2, 0, 0, 2, 0, 0, 2, 2, 2])
_uv = me_cube_043.uv_layers.new(name='UVMap')
_uv.uv.foreach_set('vector', [0.375, 0.5938, 0.375, 0.5898, 0.375, 0.5794, 0.375, 0.5503, 0.375, 0.5938, 0.375, 0.625, 0.375, 0.625, 0.375, 0.5898, 0.375, 0.625, 0.375, 0.5921, 0.375, 0.625, 0.375, 0.5898, 0.375, 0.5898, 0.375, 0.625, 0.375, 0.5312, 0.375, 0.5393, 0.375, 0.5393, 0.375, 0.5312, 0.375, 0.5702, 0.375, 0.5794, 0.375, 0.5898, 0.375, 0.5898, 0.375, 0.5393, 0.375, 0.5393, 0.375, 0.5393, 0.375, 0.5393, 0.375, 0.5794, 0.375, 0.5702, 0.375, 0.5504, 0.375, 0.5525, 0.375, 0.5312, 0.375, 0.5393, 0.375, 0.5393, 0.375, 0.5312, 0.375, 0.5898, 0.375, 0.5921, 0.375, 0.5921, 0.375, 0.5898, 0.375, 0.5393, 0.375, 0.5393, 0.375, 0.5393, 0.375, 0.5393, 0.375, 0.535, 0.375, 0.5312, 0.375, 0.5938, 0.375, 0.5393, 0.375, 0.5312, 0.375, 0.5393, 0.375, 0.5503, 0.375, 0.536, 0.375, 0.535, 0.375, 0.5938, 0.375, 0.5525, 0.375, 0.5504, 0.375, 0.5393, 0.375, 0.5393, 0.375, 0.5312, 0.375, 0.5393, 0.375, 0.5393, 0.375, 0.5312, 0.375, 0.5312, 0.375, 0.5393, 0.375, 0.5312, 0.375, 0.5312, 0.375, 0.5393, 0.375, 0.5312])
me_cube_043.materials.append(mat_grass)
me_cube_043.materials.append(mat_rock)
me_cube_043.materials.append(mat_beach)
me_cube_043.use_remesh_preserve_volume = False
me_cube_043.use_remesh_preserve_attributes = False
me_cube_043.use_mirror_vertex_groups = False
me_cube_043.update()
me_cube_045 = bpy.data.meshes.new('Cube.045')
me_cube_045.from_pydata([(-0.5, 0.5, 0.0), (-0.5, -0.5, 0.0), (0.5, 0.4, -0.2538), (-0.03323, 0.5, 0.0), (0.02963, 0.5, -0.01504), (0.03888, 0.3734, -0.01504), (-0.01781, 0.2129, -0.01504), (-0.08067, 0.2129, 0.0), (-0.02398, 0.3734, 0.0), (0.5, 0.02963, -0.01504), (0.5, -0.03323, 0.0), (0.5, -0.5, 0.0), (-0.01434, 0.07936, -0.01504), (0.3571, 0.01691, -0.01504), (0.1448, -0.006622, -0.01504), (0.3178, -0.04665, 0.0), (-0.07362, 0.04342, 1.848e-09), (0.1135, -0.06795, 2.328e-09), (0.4, 0.5, -0.2538)], [], [(2, 13, 9), (0, 8, 3), (2, 6, 12), (5, 4, 3, 8), (5, 6, 2), (7, 8, 0), (5, 8, 7, 6), (4, 5, 18), (12, 6, 7, 16), (0, 1, 16, 7), (10, 15, 1, 11), (12, 14, 2), (14, 13, 2), (15, 17, 1), (17, 16, 1), (12, 16, 17, 14), (14, 17, 15, 13), (13, 15, 10, 9), (18, 5, 2)])
me_cube_045.polygons.foreach_set('use_smooth', [True] * 19)
me_cube_045.polygons.foreach_set('material_index', [2, 0, 2, 0, 2, 0, 0, 2, 0, 0, 0, 2, 2, 0, 0, 0, 0, 0, 2])
_uv = me_cube_045.uv_layers.new(name='UVMap')
_uv.uv.foreach_set('vector', [0.375, 0.5588, 0.375, 0.5625, 0.375, 0.5625, 0.375, 0.5312, 0.375, 0.5232, 0.375, 0.5, 0.375, 0.5312, 0.375, 0.5393, 0.375, 0.5438, 0.375, 0.5232, 0.375, 0.5, 0.375, 0.5, 0.375, 0.5232, 0.375, 0.5232, 0.375, 0.5393, 0.375, 0.5312, 0.375, 0.5393, 0.375, 0.5232, 0.375, 0.5312, 0.375, 0.5232, 0.375, 0.5232, 0.375, 0.5393, 0.375, 0.5393, 0.375, 0.5, 0.375, 0.5232, 0.375, 0.5, 0.375, 0.5438, 0.375, 0.5393, 0.375, 0.5393, 0.375, 0.5493, 0.375, 0.5312, 0.375, 0.5625, 0.375, 0.5493, 0.375, 0.5393, 0.375, 0.5625, 0.375, 0.5625, 0.375, 0.5625, 0.375, 0.5625, 0.375, 0.5438, 0.375, 0.5595, 0.375, 0.5588, 0.375, 0.5595, 0.375, 0.5698, 0.375, 0.5588, 0.375, 0.5625, 0.375, 0.5625, 0.375, 0.5625, 0.375, 0.5625, 0.375, 0.5625, 0.375, 0.5625, 0.375, 0.5438, 0.375, 0.5493, 0.375, 0.5625, 0.375, 0.5625, 0.375, 0.5625, 0.375, 0.5625, 0.375, 0.5625, 0.375, 0.5625, 0.375, 0.5625, 0.375, 0.5625, 0.375, 0.5625, 0.375, 0.5625, 0.375, 0.5, 0.375, 0.5232, 0.375, 0.5])
me_cube_045.materials.append(mat_grass)
me_cube_045.materials.append(mat_rock)
me_cube_045.materials.append(mat_beach)
me_cube_045.use_remesh_preserve_volume = False
me_cube_045.use_remesh_preserve_attributes = False
me_cube_045.use_mirror_vertex_groups = False
me_cube_045.update()
me_cube_048 = bpy.data.meshes.new('Cube.048')
me_cube_048.from_pydata([(-0.5, -0.5, 0.0), (0.0, -0.5, -0.5), (-0.1345, -0.5, 0.0), (0.0, -0.5, -0.1345), (-0.5, 0.0, -0.1345), (-0.5, -0.1345, 0.0), (-0.1345, -0.2899, 0.0), (-0.2905, -0.155, 0.0), (0.0, -0.1549, -0.1345), (-0.1549, 0.0, -0.1345), (-0.5, 0.0, -0.5), (0.0, -0.1549, -0.5), (-0.1549, 0.0, -0.5), (-0.1666, -0.3978, 0.0), (-0.4057, -0.1231, 0.0), (-0.1939, -0.179, 0.0)], [], [(0, 13, 6), (2, 3, 13), (9, 7, 15), (7, 9, 4, 14), (0, 6, 15), (5, 0, 14), (8, 11, 12, 9), (4, 9, 12, 10), (8, 3, 1, 11), (13, 0, 2), (13, 3, 8, 6), (14, 4, 5), (14, 0, 7), (15, 6, 8, 9), (15, 7, 0)])
me_cube_048.polygons.foreach_set('use_smooth', [True] * 15)
me_cube_048.polygons.foreach_set('material_index', [0, 1, 1, 1, 0, 0, 1, 1, 1, 0, 1, 1, 0, 1, 0])
_k = set([(2, 13), (5, 14), (6, 13), (6, 15), (7, 14), (7, 15)])
me_cube_048.attributes.new('sharp_edge', 'BOOLEAN', 'EDGE').data.foreach_set('value', [ (min(e.vertices), max(e.vertices)) in _k for e in me_cube_048.edges])
_uv = me_cube_048.uv_layers.new(name='UVMap')
_uv.uv.foreach_set('vector', [0.875, 0.5, 0.6586, 0.5, 0.6586, 0.5, 0.6586, 0.5, 0.5914, 0.5, 0.6586, 0.5, 0.5914, 0.5, 0.6586, 0.5, 0.6586, 0.5, 0.6586, 0.5, 0.5914, 0.5, 0.5914, 0.5, 0.6586, 0.5, 0.875, 0.5, 0.6586, 0.5, 0.7071, 0.5, 0.875, 0.5, 0.875, 0.5, 0.8189, 0.5, 0.5914, 0.5, 0.5914, 0.5, 0.5914, 0.5, 0.5914, 0.5, 0.5914, 0.5, 0.5914, 0.5, 0.5914, 0.5, 0.5914, 0.5, 0.5914, 0.5, 0.5914, 0.5, 0.5914, 0.5, 0.5914, 0.5, 0.6586, 0.5, 0.875, 0.5, 0.6586, 0.5, 0.6586, 0.5, 0.5914, 0.5, 0.5914, 0.5, 0.6586, 0.5, 0.6586, 0.5, 0.5914, 0.5, 0.6586, 0.5, 0.8189, 0.5, 0.875, 0.5, 0.7506, 0.5, 0.6586, 0.5, 0.6586, 0.5, 0.5914, 0.5, 0.5914, 0.5, 0.7071, 0.5, 0.7506, 0.5, 0.875, 0.5])
me_cube_048.materials.append(mat_grass_001)
me_cube_048.materials.append(mat_rock_001)
me_cube_048.materials.append(mat_beach_001)
me_cube_048.use_remesh_preserve_volume = False
me_cube_048.use_remesh_preserve_attributes = False
me_cube_048.use_mirror_vertex_groups = False
me_cube_048.update()
me_cube_049 = bpy.data.meshes.new('Cube.049')
me_cube_049.from_pydata([(0.0, -0.5, 0.5), (0.0, -0.5, 0.03409), (-0.5, 0.0, 0.03409), (-0.5, 0.03409, 0.0), (-0.5, 0.5, 0.0), (0.03409, -0.5, 0.0), (0.5, -0.5, 0.0), (0.5, 0.5, 0.0), (0.0, -0.1549, 0.03409), (-0.1549, 0.0, 0.03409), (-0.1213, 0.03409, 0.0), (0.03409, -0.1213, 0.0), (-0.5, 0.0, 0.5), (0.0, -0.1549, 0.5), (-0.1549, 0.0, 0.5)], [], [(13, 0, 1, 8), (8, 1, 5, 11), (12, 14, 9, 2), (7, 11, 5, 6), (2, 9, 10, 3), (3, 10, 7, 4), (10, 11, 7), (13, 8, 9, 14), (10, 9, 8, 11)])
me_cube_049.polygons.foreach_set('use_smooth', [True] * 9)
me_cube_049.polygons.foreach_set('material_index', [1, 0, 1, 0, 0, 0, 0, 1, 0])
_k = set([(1, 8), (2, 9), (8, 9)])
me_cube_049.attributes.new('sharp_edge', 'BOOLEAN', 'EDGE').data.foreach_set('value', [ (min(e.vertices), max(e.vertices)) in _k for e in me_cube_049.edges])
_uv = me_cube_049.uv_layers.new(name='UVMap')
_uv.uv.foreach_set('vector', [0.5914, 0.5, 0.5914, 0.5, 0.5914, 0.5, 0.5914, 0.5, 0.5914, 0.5, 0.5914, 0.5, 0.5914, 0.5, 0.5914, 0.5, 0.5914, 0.5, 0.5914, 0.5, 0.5914, 0.5, 0.5914, 0.5, 0.5914, 0.5, 0.5914, 0.5, 0.5914, 0.5, 0.5914, 0.5, 0.5914, 0.5, 0.5914, 0.5, 0.5914, 0.5, 0.5914, 0.5, 0.5914, 0.5, 0.5914, 0.5, 0.5914, 0.5, 0.5914, 0.5, 0.5914, 0.5, 0.5914, 0.5, 0.5914, 0.5, 0.5914, 0.5, 0.5914, 0.5, 0.5914, 0.5, 0.5914, 0.5, 0.5914, 0.5, 0.5914, 0.5, 0.5914, 0.5, 0.5914, 0.5])
me_cube_049.materials.append(mat_grass_001)
me_cube_049.materials.append(mat_rock_001)
me_cube_049.materials.append(mat_beach_001)
me_cube_049.use_remesh_preserve_volume = False
me_cube_049.use_remesh_preserve_attributes = False
me_cube_049.use_mirror_vertex_groups = False
me_cube_049.update()
me_cube_086 = bpy.data.meshes.new('Cube.086')
me_cube_086.from_pydata([(0.0, -0.5, 0.5), (0.0, -0.5, 0.03409), (-0.5, 0.0, 0.03409), (-0.5, 0.03409, 0.0), (0.03409, -0.5, 0.0), (0.0, -0.1549, 0.03409), (-0.1549, 0.0, 0.03409), (-0.1213, 0.03409, 0.0), (0.03409, -0.1213, 0.0), (-0.5, 0.0, 0.5), (0.0, -0.1549, 0.5), (-0.1549, 0.0, 0.5), (-0.5, 0.5, 0.0), (0.5, 0.4, -0.2538), (-0.03323, 0.5, 0.0), (0.02963, 0.5, -0.01504), (0.03888, 0.3734, -0.01504), (-0.01781, 0.2129, -0.01504), (-0.08067, 0.2129, 0.0), (-0.02398, 0.3734, 0.0), (0.5, 0.02963, -0.01504), (0.5, -0.03323, 0.0), (0.5, -0.5, 0.0), (-0.01434, 0.07936, -0.01504), (0.3571, 0.01691, -0.01504), (0.1448, -0.006622, -0.01504), (0.3178, -0.04665, 0.0), (-0.07362, 0.04342, 1.848e-09), (0.1135, -0.06795, 2.328e-09), (0.4, 0.5, -0.2538)], [], [(10, 0, 1, 5), (5, 1, 4, 8), (9, 11, 6, 2), (2, 6, 7, 3), (10, 5, 6, 11), (7, 6, 5, 8), (13, 24, 20), (12, 19, 14), (13, 17, 23), (16, 15, 14, 19), (16, 17, 13), (18, 19, 12), (16, 19, 18, 17), (15, 16, 29), (23, 17, 18, 27), (21, 26, 4, 22), (23, 25, 13), (25, 24, 13), (23, 27, 28, 25), (25, 28, 26, 24), (24, 26, 21, 20), (29, 16, 13), (27, 18, 7), (28, 27, 7, 8), (26, 28, 8, 4), (18, 12, 3, 7)])
me_cube_086.polygons.foreach_set('use_smooth', [True] * 26)
me_cube_086.polygons.foreach_set('material_index', [1, 0, 1, 0, 1, 0, 2, 0, 2, 0, 2, 0, 0, 2, 0, 0, 2, 2, 0, 0, 0, 2, 0, 0, 0, 0])
_k = set([(1, 5), (2, 6), (5, 6)])
me_cube_086.attributes.new('sharp_edge', 'BOOLEAN', 'EDGE').data.foreach_set('value', [ (min(e.vertices), max(e.vertices)) in _k for e in me_cube_086.edges])
_uv = me_cube_086.uv_layers.new(name='UVMap')
_uv.uv.foreach_set('vector', [0.5914, 0.5, 0.5914, 0.5, 0.5914, 0.5, 0.5914, 0.5, 0.5914, 0.5, 0.5914, 0.5, 0.5914, 0.5, 0.5914, 0.5, 0.5914, 0.5, 0.5914, 0.5, 0.5914, 0.5, 0.5914, 0.5, 0.5914, 0.5, 0.5914, 0.5, 0.5914, 0.5, 0.5914, 0.5, 0.5914, 0.5, 0.5914, 0.5, 0.5914, 0.5, 0.5914, 0.5, 0.5914, 0.5, 0.5914, 0.5, 0.5914, 0.5, 0.5914, 0.5, 0.375, 0.5588, 0.375, 0.5625, 0.375, 0.5625, 0.375, 0.5312, 0.375, 0.5232, 0.375, 0.5, 0.375, 0.5312, 0.375, 0.5393, 0.375, 0.5438, 0.375, 0.5232, 0.375, 0.5, 0.375, 0.5, 0.375, 0.5232, 0.375, 0.5232, 0.375, 0.5393, 0.375, 0.5312, 0.375, 0.5393, 0.375, 0.5232, 0.375, 0.5312, 0.375, 0.5232, 0.375, 0.5232, 0.375, 0.5393, 0.375, 0.5393, 0.375, 0.5, 0.375, 0.5232, 0.375, 0.5, 0.375, 0.5438, 0.375, 0.5393, 0.375, 0.5393, 0.375, 0.5493, 0.375, 0.5625, 0.375, 0.5625, 0.375, 0.5625, 0.375, 0.5625, 0.375, 0.5438, 0.375, 0.5595, 0.375, 0.5588, 0.375, 0.5595, 0.375, 0.5698, 0.375, 0.5588, 0.375, 0.5438, 0.375, 0.5493, 0.375, 0.5625, 0.375, 0.5625, 0.375, 0.5625, 0.375, 0.5625, 0.375, 0.5625, 0.375, 0.5625, 0.375, 0.5625, 0.375, 0.5625, 0.375, 0.5625, 0.375, 0.5625, 0.375, 0.5, 0.375, 0.5232, 0.375, 0.5, 0.375, 0.5493, 0.375, 0.5393, 0.375, 0.5493, 0.375, 0.5625, 0.375, 0.5493, 0.375, 0.5493, 0.375, 0.5625, 0.375, 0.5625, 0.375, 0.5625, 0.375, 0.5625, 0.375, 0.5625, 0.375, 0.5393, 0.375, 0.5312, 0.375, 0.5312, 0.375, 0.5393])
me_cube_086.materials.append(mat_grass_001)
me_cube_086.materials.append(mat_rock_001)
me_cube_086.materials.append(mat_beach_001)
me_cube_086.use_remesh_preserve_volume = False
me_cube_086.use_remesh_preserve_attributes = False
me_cube_086.use_mirror_vertex_groups = False
me_cube_086.update()
me_cube_023 = bpy.data.meshes.new('Cube.023')
me_cube_023.from_pydata([(-0.5, 0.5, 0.0), (0.0, 0.5, -0.5), (-0.1345, 0.5, 0.0), (0.0, 0.5, -0.1345), (-0.5, -0.5, 0.0), (0.0, -0.5, -0.5), (-0.1345, -0.5, 0.0), (0.0, -0.5, -0.1345), (-0.1805, -0.3184, 0.0), (-0.04594, -0.2805, -0.1345), (-0.04594, -0.2837, -0.5), (-0.1345, 0.06317, 0.0), (0.0, 0.003088, -0.5), (0.0, 0.04784, -0.1345), (-0.01974, 0.1707, -0.1345), (-0.1543, 0.3505, 0.0), (-0.01974, 0.2001, -0.5)], [], [(1, 3, 14, 16), (2, 15, 14, 3), (2, 0, 15), (8, 4, 6), (10, 9, 7, 5), (9, 8, 6, 7), (11, 0, 4, 8), (12, 13, 9, 10), (13, 11, 8, 9), (15, 0, 11), (16, 14, 13, 12), (14, 15, 11, 13)])
me_cube_023.polygons.foreach_set('use_smooth', [True] * 12)
me_cube_023.polygons.foreach_set('material_index', [1, 1, 0, 0, 1, 1, 0, 1, 1, 0, 1, 1])
_k = set([(2, 15), (6, 8), (8, 11), (11, 15)])
me_cube_023.attributes.new('sharp_edge', 'BOOLEAN', 'EDGE').data.foreach_set('value', [ (min(e.vertices), max(e.vertices)) in _k for e in me_cube_023.edges])
_uv = me_cube_023.uv_layers.new(name='UVMap')
_uv.uv.foreach_set('vector', [0.5, 0.5, 0.5914, 0.5, 0.5914, 0.5412, 0.5, 0.5375, 0.6586, 0.5, 0.6586, 0.5187, 0.5914, 0.5412, 0.5914, 0.5, 0.6586, 0.5, 0.875, 0.5, 0.6586, 0.5187, 0.6586, 0.6023, 0.875, 0.625, 0.6586, 0.625, 0.5, 0.598, 0.5914, 0.5976, 0.5914, 0.625, 0.5, 0.625, 0.5914, 0.5976, 0.6586, 0.6023, 0.6586, 0.625, 0.5914, 0.625, 0.6586, 0.5546, 0.875, 0.5, 0.875, 0.625, 0.6586, 0.6023, 0.5, 0.5621, 0.5914, 0.5565, 0.5914, 0.5976, 0.5, 0.598, 0.5914, 0.5565, 0.6586, 0.5546, 0.6586, 0.6023, 0.5914, 0.5976, 0.6586, 0.5187, 0.875, 0.5, 0.6586, 0.5546, 0.5, 0.5375, 0.5914, 0.5412, 0.5914, 0.5565, 0.5, 0.5621, 0.5914, 0.5412, 0.6586, 0.5187, 0.6586, 0.5546, 0.5914, 0.5565])
me_cube_023.materials.append(mat_grass_002)
me_cube_023.materials.append(mat_rock_002)
me_cube_023.materials.append(mat_beach_002)
me_cube_023.use_remesh_preserve_volume = False
me_cube_023.use_remesh_preserve_attributes = False
me_cube_023.use_mirror_vertex_groups = False
me_cube_023.update()
me_cube_021 = bpy.data.meshes.new('Cube.021')
me_cube_021.from_pydata([(0.0, 0.5, -0.5), (0.0, 0.5, 0.5), (0.0, 0.5, -0.1345), (0.0, -0.5, -0.5), (0.0, -0.5, 0.5), (0.0, -0.5, -0.1345), (-0.04594, -0.2837, 0.5), (-0.04594, -0.2805, -0.1345), (-0.04594, -0.2837, -0.5), (0.0, 0.003088, 0.5), (0.0, 0.003088, -0.5), (0.0, 0.04784, -0.1345), (-0.01974, 0.1707, -0.1345), (-0.01974, 0.2001, 0.5), (-0.01974, 0.2001, -0.5)], [], [(0, 2, 12, 14), (1, 13, 12, 2), (8, 7, 5, 3), (7, 6, 4, 5), (10, 11, 7, 8), (11, 9, 6, 7), (14, 12, 11, 10), (12, 13, 9, 11)])
me_cube_021.polygons.foreach_set('use_smooth', [True] * 8)
me_cube_021.polygons.foreach_set('material_index', [1, 1, 1, 1, 1, 1, 1, 1])
_k = set([(1, 13), (4, 6), (6, 9), (9, 13)])
me_cube_021.attributes.new('sharp_edge', 'BOOLEAN', 'EDGE').data.foreach_set('value', [ (min(e.vertices), max(e.vertices)) in _k for e in me_cube_021.edges])
_uv = me_cube_021.uv_layers.new(name='UVMap')
_uv.uv.foreach_set('vector', [0.5, 0.5, 0.5914, 0.5, 0.5914, 0.5412, 0.5, 0.5375, 0.6586, 0.5, 0.6586, 0.5187, 0.5914, 0.5412, 0.5914, 0.5, 0.5, 0.598, 0.5914, 0.5976, 0.5914, 0.625, 0.5, 0.625, 0.5914, 0.5976, 0.6586, 0.6023, 0.6586, 0.625, 0.5914, 0.625, 0.5, 0.5621, 0.5914, 0.5565, 0.5914, 0.5976, 0.5, 0.598, 0.5914, 0.5565, 0.6586, 0.5546, 0.6586, 0.6023, 0.5914, 0.5976, 0.5, 0.5375, 0.5914, 0.5412, 0.5914, 0.5565, 0.5, 0.5621, 0.5914, 0.5412, 0.6586, 0.5187, 0.6586, 0.5546, 0.5914, 0.5565])
me_cube_021.materials.append(mat_grass_002)
me_cube_021.materials.append(mat_rock_002)
me_cube_021.materials.append(mat_beach_002)
me_cube_021.use_remesh_preserve_volume = False
me_cube_021.use_remesh_preserve_attributes = False
me_cube_021.use_mirror_vertex_groups = False
me_cube_021.update()
me_cube_047 = bpy.data.meshes.new('Cube.047')
me_cube_047.from_pydata([(0.0, 0.5, 0.5), (0.5, -0.5, 0.0), (0.0, -0.5, 0.5), (0.03409, -0.5, 0.0), (0.0, -0.5, 0.03409), (0.0, 0.5, 0.03409), (0.03409, 0.5, 0.0), (0.5, 0.5, 0.0), (-0.007682, -0.3851, 0.0), (-0.04594, -0.2837, 0.5), (-0.04594, -0.365, 0.03409), (0.4937, -0.5, 0.0), (0.0, 0.06789, 0.03409), (0.03409, 0.1111, 0.0), (0.0, 0.003088, 0.5), (0.01435, 0.2649, 0.0), (-0.01974, 0.2375, 0.03409), (-0.01974, 0.2001, 0.5)], [], [(3, 8, 10, 4), (5, 0, 17, 16), (6, 15, 7), (10, 8, 13, 12), (11, 8, 3), (10, 9, 2, 4), (12, 13, 15, 16), (7, 13, 8, 11, 1), (12, 14, 9, 10), (16, 15, 6, 5), (7, 15, 13), (16, 17, 14, 12)])
me_cube_047.polygons.foreach_set('use_smooth', [True] * 12)
me_cube_047.polygons.foreach_set('material_index', [0, 1, 0, 0, 0, 1, 0, 0, 1, 0, 0, 1])
_k = set([(4, 10), (5, 16), (10, 12), (12, 16)])
me_cube_047.attributes.new('sharp_edge', 'BOOLEAN', 'EDGE').data.foreach_set('value', [ (min(e.vertices), max(e.vertices)) in _k for e in me_cube_047.edges])
_uv = me_cube_047.uv_layers.new(name='UVMap')
_uv.uv.foreach_set('vector', [0.375, 0.625, 0.375, 0.6106, 0.3835, 0.6081, 0.3835, 0.625, 0.3835, 0.5, 0.5, 0.5, 0.5, 0.5375, 0.3835, 0.5328, 0.375, 0.5, 0.375, 0.5294, 0.375, 0.5, 0.3835, 0.6081, 0.375, 0.6106, 0.375, 0.5486, 0.3835, 0.554, 0.375, 0.625, 0.375, 0.6106, 0.375, 0.625, 0.3835, 0.6081, 0.5, 0.598, 0.5, 0.625, 0.3835, 0.625, 0.3835, 0.554, 0.375, 0.5486, 0.375, 0.5294, 0.3835, 0.5328, 0.375, 0.5, 0.375, 0.5486, 0.375, 0.6106, 0.375, 0.625, 0.375, 0.625, 0.3835, 0.554, 0.5, 0.5621, 0.5, 0.598, 0.3835, 0.6081, 0.3835, 0.5328, 0.375, 0.5294, 0.375, 0.5, 0.3835, 0.5, 0.375, 0.5, 0.375, 0.5294, 0.375, 0.5486, 0.3835, 0.5328, 0.5, 0.5375, 0.5, 0.5621, 0.3835, 0.554])
me_cube_047.materials.append(mat_grass_002)
me_cube_047.materials.append(mat_rock_002)
me_cube_047.materials.append(mat_beach_002)
me_cube_047.use_remesh_preserve_volume = False
me_cube_047.use_remesh_preserve_attributes = False
me_cube_047.use_mirror_vertex_groups = False
me_cube_047.update()
me_cube_105 = bpy.data.meshes.new('Cube.105')
me_cube_105.from_pydata([(0.5, 0.5, 0.0), (0.5, -0.5, 0.0), (-0.5, 0.5, 0.0), (-0.5, -0.5, 0.0), (0.3051, -0.3046, 0.0), (0.3051, 0.05467, 0.0), (-0.1195, -0.3046, 0.0), (-0.1195, 0.05467, 0.0), (0.3051, -0.008794, 0.1475), (-0.09453, 0.02753, 0.2047), (0.3051, -0.08843, 0.2286), (0.3051, -0.1674, 0.1475), (-0.09453, -0.2775, 0.2047), (-0.07481, -0.1254, 0.3573), (0.3051, -0.1674, -4.843e-08), (0.3051, -0.008794, -5.588e-08), (0.3051, 0.02753, 0.2047), (0.3051, -0.2775, 0.2047), (0.2854, -0.1254, 0.3573), (0.435, -0.1674, -4.843e-08), (0.435, -0.008794, -5.588e-08), (0.4144, -0.008794, 0.1475), (0.4144, -0.1674, 0.1475), (0.3867, -0.08843, 0.2286), (0.3051, 0.04014, 0.2287), (-0.09453, 0.04014, 0.2287), (-0.07481, -0.1254, 0.3844), (-0.09453, -0.2902, 0.2287), (0.3051, -0.2902, 0.2287), (0.2854, -0.1254, 0.3844), (0.3051, -0.1816, 0.1706), (0.3051, -0.08847, 0.2557), (0.3051, 0.005358, 0.1706), (0.4144, -0.1816, 0.1706), (0.3867, -0.08847, 0.2557), (0.4144, 0.005358, 0.1706), (0.3259, 0.04593, 0.195), (-0.1153, 0.04593, 0.195), (-0.1013, -0.1254, 0.3573), (-0.1153, -0.2959, 0.195), (0.3259, -0.2959, 0.195), (0.3119, -0.1254, 0.3573), (0.3258, 0.05864, 0.219), (-0.1152, 0.05864, 0.219), (-0.1013, -0.1254, 0.3844), (-0.1152, -0.3087, 0.2189), (0.3258, -0.3087, 0.2189), (0.3119, -0.1254, 0.3844), (0.4168, -0.08847, 0.2557), (0.4168, -0.08843, 0.2286), (0.2839, -0.1855, 0.1364), (0.2751, -0.08843, 0.2286), (0.2839, 0.009324, 0.1364), (0.4356, -0.1855, 0.1364), (0.4356, 0.009324, 0.1364), (0.4354, 0.02369, 0.1594), (0.2841, -0.1999, 0.1594), (0.2751, -0.08847, 0.2557), (0.2841, 0.02369, 0.1594), (0.4354, -0.1999, 0.1594)], [], [(7, 6, 12, 13, 9), (6, 7, 2, 3), (4, 6, 3, 1), (7, 5, 0, 2), (6, 4, 17, 12), (5, 7, 9, 16), (20, 19, 1, 0), (18, 16, 36, 41), (16, 9, 37, 36), (19, 20, 21, 23, 22), (8, 15, 5, 16), (11, 10, 18, 17), (10, 8, 16, 18), (14, 11, 17, 4), (8, 10, 51, 52), (15, 8, 21, 20), (11, 14, 19, 22), (34, 33, 59, 48), (19, 14, 4, 1), (5, 15, 20, 0), (27, 28, 29, 26), (29, 24, 25, 26), (32, 31, 34, 35), (31, 30, 33, 34), (28, 27, 45, 46), (32, 35, 55, 58), (13, 12, 39, 38), (10, 11, 50, 51), (24, 29, 47, 42), (27, 26, 44, 45), (31, 32, 58, 57), (23, 21, 54, 49), (36, 37, 43, 42), (38, 39, 45, 44), (41, 36, 42, 47), (39, 40, 46, 45), (37, 38, 44, 43), (40, 41, 47, 46), (26, 25, 43, 44), (12, 17, 40, 39), (29, 28, 46, 47), (9, 13, 38, 37), (25, 24, 42, 43), (17, 18, 41, 40), (51, 50, 56, 57), (49, 54, 55, 48), (52, 51, 57, 58), (54, 52, 58, 55), (53, 49, 48, 59), (50, 53, 59, 56), (33, 30, 56, 59), (21, 8, 52, 54), (35, 34, 48, 55), (30, 31, 57, 56), (22, 23, 49, 53), (11, 22, 53, 50)])
me_cube_105.polygons.foreach_set('use_smooth', [True] * 56)
me_cube_105.polygons.foreach_set('material_index', [1, 0, 0, 0, 1, 1, 0, 3, 3, 1, 1, 1, 1, 1, 3, 1, 1, 3, 0, 0, 3, 3, 3, 3, 3, 3, 3, 3, 3, 3, 3, 3, 3, 3, 3, 3, 3, 3, 3, 3, 3, 3, 3, 3, 3, 3, 3, 3, 3, 3, 3, 3, 3, 3, 3, 3])
_k = set([(4, 6), (4, 14), (4, 17), (5, 7), (5, 15), (5, 16), (6, 7), (6, 12), (7, 9), (8, 10), (8, 15), (8, 21), (9, 13), (9, 16), (10, 11), (11, 14), (11, 22), (12, 13), (12, 17), (14, 19), (15, 20), (16, 18), (17, 18), (19, 20), (19, 22), (20, 21), (21, 23), (22, 23), (36, 37), (36, 41), (37, 38), (38, 39), (39, 40), (40, 41), (49, 53), (49, 54), (50, 51), (50, 53), (51, 52), (52, 54)])
me_cube_105.attributes.new('sharp_edge', 'BOOLEAN', 'EDGE').data.foreach_set('value', [ (min(e.vertices), max(e.vertices)) in _k for e in me_cube_105.edges])
_uv = me_cube_105.uv_layers.new(name='UVMap')
_uv.uv.foreach_set('vector', [0.875, 0.5244, 0.875, 0.6006, 0.875, 0.6006, 0.875, 0.5753, 0.875, 0.5244, 0.875, 0.6006, 0.875, 0.5244, 0.875, 0.5, 0.875, 0.625, 0.875, 0.6006, 0.875, 0.6006, 0.875, 0.625, 0.875, 0.625, 0.875, 0.5244, 0.875, 0.5244, 0.875, 0.5, 0.875, 0.5, 0.875, 0.6006, 0.875, 0.6006, 0.875, 0.6006, 0.875, 0.6006, 0.875, 0.5244, 0.875, 0.5244, 0.875, 0.5244, 0.875, 0.5244, 0.875, 0.5375, 0.875, 0.5881, 0.875, 0.5881, 0.875, 0.5375, 0.875, 0.5753, 0.875, 0.5244, 0.875, 0.5244, 0.875, 0.5753, 0.875, 0.5244, 0.875, 0.5244, 0.875, 0.5244, 0.875, 0.5244, 0.875, 0.5881, 0.875, 0.5375, 0.875, 0.5391, 0.875, 0.5702, 0.875, 0.5897, 0.875, 0.5391, 0.875, 0.5375, 0.875, 0.5244, 0.875, 0.5244, 0.875, 0.5897, 0.875, 0.5702, 0.875, 0.5753, 0.875, 0.6006, 0.875, 0.5702, 0.875, 0.5391, 0.875, 0.5244, 0.875, 0.5753, 0.875, 0.5881, 0.875, 0.5897, 0.875, 0.6006, 0.875, 0.6006, 0.875, 0.5391, 0.875, 0.5702, 0.875, 0.5702, 0.875, 0.5391, 0.875, 0.5375, 0.875, 0.5391, 0.875, 0.5391, 0.875, 0.5375, 0.875, 0.5897, 0.875, 0.5881, 0.875, 0.5881, 0.875, 0.5897, 0.875, 0.5702, 0.875, 0.5897, 0.875, 0.5897, 0.875, 0.5702, 0.875, 0.5881, 0.875, 0.5881, 0.875, 0.5881, 0.875, 0.5881, 0.875, 0.5244, 0.875, 0.5375, 0.875, 0.5375, 0.875, 0.5244, 0.875, 0.6006, 0.875, 0.6006, 0.875, 0.5753, 0.875, 0.5753, 0.875, 0.5753, 0.875, 0.5244, 0.875, 0.5244, 0.875, 0.5753, 0.875, 0.5391, 0.875, 0.5702, 0.875, 0.5702, 0.875, 0.5391, 0.875, 0.5702, 0.875, 0.5897, 0.875, 0.5897, 0.875, 0.5702, 0.875, 0.6006, 0.875, 0.6006, 0.875, 0.6006, 0.875, 0.6006, 0.875, 0.5391, 0.875, 0.5391, 0.875, 0.5391, 0.875, 0.5391, 0.875, 0.5753, 0.875, 0.6006, 0.875, 0.6006, 0.875, 0.5753, 0.875, 0.5702, 0.875, 0.5897, 0.875, 0.5897, 0.875, 0.5702, 0.875, 0.5244, 0.875, 0.5753, 0.875, 0.5753, 0.875, 0.5244, 0.875, 0.6006, 0.875, 0.5753, 0.875, 0.5753, 0.875, 0.6006, 0.875, 0.5702, 0.875, 0.5391, 0.875, 0.5391, 0.875, 0.5702, 0.875, 0.5702, 0.875, 0.5391, 0.875, 0.5391, 0.875, 0.5702, 0.875, 0.5244, 0.875, 0.5244, 0.875, 0.5244, 0.875, 0.5244, 0.875, 0.5753, 0.875, 0.6006, 0.875, 0.6006, 0.875, 0.5753, 0.875, 0.5753, 0.875, 0.5244, 0.875, 0.5244, 0.875, 0.5753, 0.875, 0.6006, 0.875, 0.6006, 0.875, 0.6006, 0.875, 0.6006, 0.875, 0.5244, 0.875, 0.5753, 0.875, 0.5753, 0.875, 0.5244, 0.875, 0.6006, 0.875, 0.5753, 0.875, 0.5753, 0.875, 0.6006, 0.875, 0.5753, 0.875, 0.5244, 0.875, 0.5244, 0.875, 0.5753, 0.875, 0.6006, 0.875, 0.6006, 0.875, 0.6006, 0.875, 0.6006, 0.875, 0.5753, 0.875, 0.6006, 0.875, 0.6006, 0.875, 0.5753, 0.875, 0.5244, 0.875, 0.5753, 0.875, 0.5753, 0.875, 0.5244, 0.875, 0.5244, 0.875, 0.5244, 0.875, 0.5244, 0.875, 0.5244, 0.875, 0.6006, 0.875, 0.5753, 0.875, 0.5753, 0.875, 0.6006, 0.875, 0.5702, 0.875, 0.5897, 0.875, 0.5897, 0.875, 0.5702, 0.875, 0.5702, 0.875, 0.5391, 0.875, 0.5391, 0.875, 0.5702, 0.875, 0.5391, 0.875, 0.5702, 0.875, 0.5702, 0.875, 0.5391, 0.875, 0.5391, 0.875, 0.5391, 0.875, 0.5391, 0.875, 0.5391, 0.875, 0.5897, 0.875, 0.5702, 0.875, 0.5702, 0.875, 0.5897, 0.875, 0.5897, 0.875, 0.5897, 0.875, 0.5897, 0.875, 0.5897, 0.875, 0.5897, 0.875, 0.5897, 0.875, 0.5897, 0.875, 0.5897, 0.875, 0.5391, 0.875, 0.5391, 0.875, 0.5391, 0.875, 0.5391, 0.875, 0.5391, 0.875, 0.5702, 0.875, 0.5702, 0.875, 0.5391, 0.875, 0.5897, 0.875, 0.5702, 0.875, 0.5702, 0.875, 0.5897, 0.875, 0.5897, 0.875, 0.5702, 0.875, 0.5702, 0.875, 0.5897, 0.875, 0.5897, 0.875, 0.5897, 0.875, 0.5897, 0.875, 0.5897])
me_cube_105.materials.append(mat_grass_003)
me_cube_105.materials.append(mat_rock_003)
me_cube_105.materials.append(mat_beach_003)
me_cube_105.materials.append(mat_roof_001)
me_cube_105.use_remesh_preserve_volume = False
me_cube_105.use_remesh_preserve_attributes = False
me_cube_105.use_mirror_vertex_groups = False
me_cube_105.update()
me_cube_077 = bpy.data.meshes.new('Cube.077')
me_cube_077.from_pydata([(0.0, -0.5, 0.5), (0.0, -0.5, 0.03409), (-0.5, 0.02963, -0.01504), (0.03409, -0.5, 0.0), (0.0, -0.1549, 0.03409), (-0.1549, 0.0, -0.005507), (0.03089, -0.1273, -0.01504), (-0.5, 0.0, 0.5), (0.0, -0.1549, 0.5), (-0.1549, 0.0, 0.5), (0.5, -0.5, -1.49e-08), (-0.5, 0.4, -0.2538), (0.5, 0.4, -0.2538), (-0.5, 0.02963, -0.01504), (0.5, 0.02963, -0.01504), (0.5, -0.03323, 0.0), (8.641e-06, -0.01557, -0.01504), (0.2881, -0.03338, 9.313e-10), (0.1589, -0.06224, 0.0), (0.1522, 0.01345, -0.01504), (0.2839, 0.02526, -0.01504)], [], [(8, 0, 1, 4), (4, 1, 3, 6), (7, 9, 5, 2), (8, 4, 5, 9), (5, 4, 6), (16, 19, 12), (11, 5, 16, 12), (10, 15, 17), (10, 18, 6), (12, 20, 14), (19, 16, 6, 18), (13, 5, 11), (17, 18, 10), (19, 20, 12), (19, 18, 17, 20), (14, 20, 17, 15), (10, 6, 3), (6, 16, 5)])
me_cube_077.polygons.foreach_set('use_smooth', [True] * 18)
me_cube_077.polygons.foreach_set('material_index', [1, 0, 1, 1, 0, 2, 2, 0, 0, 2, 0, 2, 0, 2, 0, 0, 0, 0])
_k = set([(1, 4), (4, 5), (5, 13)])
me_cube_077.attributes.new('sharp_edge', 'BOOLEAN', 'EDGE').data.foreach_set('value', [ (min(e.vertices), max(e.vertices)) in _k for e in me_cube_077.edges])
_uv = me_cube_077.uv_layers.new(name='UVMap')
_uv.uv.foreach_set('vector', [0.5914, 0.5, 0.5914, 0.5, 0.5914, 0.5, 0.5914, 0.5, 0.5914, 0.5, 0.5914, 0.5, 0.5914, 0.5, 0.5914, 0.5, 0.5914, 0.5, 0.5914, 0.5, 0.5914, 0.5, 0.5914, 0.5, 0.5914, 0.5, 0.5914, 0.5, 0.5914, 0.5, 0.5914, 0.5, 0.5914, 0.5, 0.5914, 0.5, 0.5914, 0.5, 0.375, 0.5625, 0.375, 0.5898, 0.375, 0.5625, 0.375, 0.5312, 0.375, 0.5393, 0.375, 0.5625, 0.375, 0.5625, 0.375, 0.625, 0.375, 0.625, 0.375, 0.5977, 0.375, 0.5938, 0.375, 0.5898, 0.375, 0.5625, 0.375, 0.5938, 0.375, 0.5977, 0.375, 0.625, 0.375, 0.5898, 0.375, 0.5625, 0.375, 0.5625, 0.375, 0.5898, 0.375, 0.5, 0.375, 0.5232, 0.375, 0.5, 0.375, 0.5977, 0.375, 0.5938, 0.375, 0.5957, 0.375, 0.5898, 0.375, 0.5929, 0.375, 0.5921, 0.375, 0.5898, 0.375, 0.5898, 0.375, 0.5977, 0.375, 0.5977, 0.375, 0.625, 0.375, 0.5977, 0.375, 0.5977, 0.375, 0.625, 0.375, 0.5938, 0.375, 0.5625, 0.375, 0.5938, 0.375, 0.5625, 0.375, 0.5625, 0.375, 0.5625])
me_cube_077.materials.append(mat_grass_004)
me_cube_077.materials.append(mat_rock_004)
me_cube_077.materials.append(mat_beach_004)
me_cube_077.use_remesh_preserve_volume = False
me_cube_077.use_remesh_preserve_attributes = False
me_cube_077.use_mirror_vertex_groups = False
me_cube_077.update()
me_cube_079 = bpy.data.meshes.new('Cube.079')
me_cube_079.from_pydata([(-0.5, 0.5, 0.0), (0.0, 0.5, -0.5), (-0.1345, 0.5, 0.0), (0.0, 0.5, -0.1345), (-0.5, -0.5, 0.0), (0.5, -0.5, 0.0), (0.5, 1.192e-07, -0.5), (0.5, -0.1345, 0.0), (0.5, 1.192e-07, -0.1345), (0.0, 0.1153, -0.5), (0.1153, 1.192e-07, -0.5), (-0.01826, -0.1345, 0.0), (-0.1345, -0.01826, 0.0), (0.0, 0.1157, -0.1345), (0.1157, 1.192e-07, -0.1345)], [], [(10, 14, 8, 6), (11, 4, 5, 7), (2, 12, 13, 3), (2, 0, 4, 12), (14, 11, 7, 8), (11, 12, 4), (14, 10, 9, 13), (11, 14, 13, 12), (1, 3, 13, 9)])
me_cube_079.polygons.foreach_set('use_smooth', [True] * 9)
me_cube_079.polygons.foreach_set('material_index', [1, 0, 1, 0, 1, 0, 1, 1, 1])
_k = set([(2, 12), (7, 11), (11, 12)])
me_cube_079.attributes.new('sharp_edge', 'BOOLEAN', 'EDGE').data.foreach_set('value', [ (min(e.vertices), max(e.vertices)) in _k for e in me_cube_079.edges])
_uv = me_cube_079.uv_layers.new(name='UVMap')
_uv.uv.foreach_set('vector', [0.5, 0.625, 0.5914, 0.625, 0.5914, 0.625, 0.5, 0.625, 0.6586, 0.625, 0.875, 0.625, 0.875, 0.625, 0.6586, 0.625, 0.6586, 0.5, 0.6586, 0.6021, 0.5914, 0.5961, 0.5914, 0.5, 0.6586, 0.5, 0.875, 0.5, 0.7031, 0.625, 0.6586, 0.6021, 0.5914, 0.625, 0.6586, 0.625, 0.6586, 0.625, 0.5914, 0.625, 0.6586, 0.625, 0.6296, 0.625, 0.7031, 0.625, 0.5914, 0.625, 0.5, 0.625, 0.5, 0.5962, 0.5914, 0.5961, 0.6586, 0.625, 0.5914, 0.625, 0.5914, 0.5961, 0.6586, 0.6021, 0.5, 0.5, 0.5914, 0.5, 0.5914, 0.5961, 0.5, 0.5962])
me_cube_079.materials.append(mat_grass_005)
me_cube_079.materials.append(mat_rock_005)
me_cube_079.materials.append(mat_beach_005)
me_cube_079.use_remesh_preserve_volume = False
me_cube_079.use_remesh_preserve_attributes = False
me_cube_079.use_mirror_vertex_groups = False
me_cube_079.update()
me_cube_075 = bpy.data.meshes.new('Cube.075')
me_cube_075.from_pydata([(0.5, 0.5, 0.0), (0.0, 0.5, 0.5), (0.0, 0.5, 0.03409), (0.03409, 0.5, 0.0), (0.5, 0.03409, 0.0), (0.5, 1.192e-07, 0.5), (0.5, 1.192e-07, 0.03409), (0.0, 0.1153, 0.5), (0.1153, 1.192e-07, 0.5), (0.03409, 0.1504, 0.0), (0.1504, 0.03409, 0.0), (0.1157, 1.192e-07, 0.03409), (0.0, 0.1157, 0.03409)], [], [(10, 11, 6, 4), (2, 1, 7, 12), (9, 3, 2, 12), (3, 9, 10, 4, 0), (11, 8, 5, 6), (8, 11, 12, 7), (9, 12, 11, 10)])
me_cube_075.polygons.foreach_set('use_smooth', [True] * 7)
me_cube_075.polygons.foreach_set('material_index', [0, 1, 0, 0, 1, 1, 0])
_k = set([(2, 12), (6, 11), (11, 12)])
me_cube_075.attributes.new('sharp_edge', 'BOOLEAN', 'EDGE').data.foreach_set('value', [ (min(e.vertices), max(e.vertices)) in _k for e in me_cube_075.edges])
_uv = me_cube_075.uv_layers.new(name='UVMap')
_uv.uv.foreach_set('vector', [0.375, 0.625, 0.3835, 0.625, 0.3835, 0.625, 0.375, 0.625, 0.3835, 0.5, 0.5, 0.5, 0.5, 0.5962, 0.3835, 0.5961, 0.375, 0.5938, 0.375, 0.5, 0.3835, 0.5, 0.3835, 0.5961, 0.375, 0.5, 0.375, 0.5938, 0.375, 0.625, 0.375, 0.625, 0.375, 0.5, 0.3835, 0.625, 0.5, 0.625, 0.5, 0.625, 0.3835, 0.625, 0.5, 0.625, 0.3835, 0.625, 0.3835, 0.5961, 0.5, 0.5962, 0.375, 0.5938, 0.3835, 0.5961, 0.3835, 0.625, 0.375, 0.625])
me_cube_075.materials.append(mat_grass_006)
me_cube_075.materials.append(mat_rock_006)
me_cube_075.materials.append(mat_beach_006)
me_cube_075.use_remesh_preserve_volume = False
me_cube_075.use_remesh_preserve_attributes = False
me_cube_075.use_mirror_vertex_groups = False
me_cube_075.update()
me_cube_097 = bpy.data.meshes.new('Cube.097')
me_cube_097.from_pydata([(-0.5, 3.03e-08, 0.5), (0.5, 0.4, -0.2538), (0.5, -4.52e-08, 0.5), (0.5, 0.02963, -0.01504), (-0.5, 0.02963, -0.01504), (-0.5, 0.4, -0.2538), (0.3851, -0.007682, -0.01504), (0.2837, -0.04594, 0.5), (-0.1111, 0.03409, -0.01504), (-0.003087, -7.217e-09, 0.5), (-0.2649, 0.01435, -0.01504), (-0.2001, -0.01974, 0.5)], [], [(4, 0, 11, 10), (4, 10, 5), (1, 6, 3), (6, 7, 2, 3), (5, 8, 6, 1), (8, 9, 7, 6), (5, 10, 8), (10, 11, 9, 8)])
me_cube_097.polygons.foreach_set('use_smooth', [True] * 8)
me_cube_097.polygons.foreach_set('material_index', [1, 2, 2, 1, 2, 1, 2, 1])
_k = set([(3, 6), (4, 10), (6, 8), (8, 10)])
me_cube_097.attributes.new('sharp_edge', 'BOOLEAN', 'EDGE').data.foreach_set('value', [ (min(e.vertices), max(e.vertices)) in _k for e in me_cube_097.edges])
_uv = me_cube_097.uv_layers.new(name='UVMap')
_uv.uv.foreach_set('vector', [0.3835, 0.5, 0.5, 0.5, 0.5, 0.5375, 0.3835, 0.5328, 0.375, 0.5, 0.375, 0.5294, 0.375, 0.5, 0.375, 0.625, 0.375, 0.6106, 0.375, 0.625, 0.3835, 0.6081, 0.5, 0.598, 0.5, 0.625, 0.3835, 0.625, 0.375, 0.5, 0.375, 0.5486, 0.375, 0.6106, 0.375, 0.625, 0.3835, 0.554, 0.5, 0.5621, 0.5, 0.598, 0.3835, 0.6081, 0.375, 0.5, 0.375, 0.5294, 0.375, 0.5486, 0.3835, 0.5328, 0.5, 0.5375, 0.5, 0.5621, 0.3835, 0.554])
me_cube_097.materials.append(mat_grass_007)
me_cube_097.materials.append(mat_rock_007)
me_cube_097.materials.append(mat_beach_007)
me_cube_097.use_remesh_preserve_volume = False
me_cube_097.use_remesh_preserve_attributes = False
me_cube_097.use_mirror_vertex_groups = False
me_cube_097.update()
me_cube_114 = bpy.data.meshes.new('Cube.114')
me_cube_114.from_pydata([(-0.5, -3.775e-08, 0.5), (-0.5, -3.775e-08, 0.03409), (0.02963, -0.5, -0.01504), (-0.5, 0.03409, 0.0), (-0.1549, -1.169e-08, 0.03409), (1.169e-08, -0.1549, -0.005507), (-0.1273, 0.03089, -0.01504), (3.775e-08, -0.5, 0.5), (-0.1549, -1.169e-08, 0.5), (1.169e-08, -0.1549, 0.5), (-0.5, 0.5, -1.49e-08), (0.4, -0.5, -0.2538), (0.4, 0.5, -0.2538), (0.02963, -0.5, -0.01504), (0.02963, 0.5, -0.01504), (-0.03323, 0.5, 0.0), (-0.01557, 8.64e-06, -0.01504), (-0.03338, 0.2881, 9.313e-10), (-0.06224, 0.1589, 0.0), (0.01345, 0.1522, -0.01504), (0.02526, 0.2839, -0.01504)], [], [(8, 4, 1, 0), (4, 6, 3, 1), (7, 2, 5, 9), (8, 9, 5, 4), (5, 6, 4), (16, 12, 19), (11, 12, 16, 5), (10, 17, 15), (10, 6, 18), (12, 14, 20), (19, 18, 6, 16), (13, 11, 5), (17, 10, 18), (19, 12, 20), (19, 20, 17, 18), (14, 15, 17, 20), (10, 3, 6), (6, 5, 16)])
me_cube_114.polygons.foreach_set('use_smooth', [True] * 18)
me_cube_114.polygons.foreach_set('material_index', [1, 0, 1, 1, 0, 2, 2, 0, 0, 2, 0, 2, 0, 2, 0, 0, 0, 0])
_k = set([(1, 4), (4, 5), (5, 13)])
me_cube_114.attributes.new('sharp_edge', 'BOOLEAN', 'EDGE').data.foreach_set('value', [ (min(e.vertices), max(e.vertices)) in _k for e in me_cube_114.edges])
_uv = me_cube_114.uv_layers.new(name='UVMap')
_uv.uv.foreach_set('vector', [0.5914, 0.5, 0.5914, 0.5, 0.5914, 0.5, 0.5914, 0.5, 0.5914, 0.5, 0.5914, 0.5, 0.5914, 0.5, 0.5914, 0.5, 0.5914, 0.5, 0.5914, 0.5, 0.5914, 0.5, 0.5914, 0.5, 0.5914, 0.5, 0.5914, 0.5, 0.5914, 0.5, 0.5914, 0.5, 0.5914, 0.5, 0.5914, 0.5, 0.5914, 0.5, 0.375, 0.5625, 0.375, 0.5625, 0.375, 0.5898, 0.375, 0.5312, 0.375, 0.5625, 0.375, 0.5625, 0.375, 0.5393, 0.375, 0.625, 0.375, 0.5977, 0.375, 0.625, 0.375, 0.5938, 0.375, 0.5625, 0.375, 0.5898, 0.375, 0.5938, 0.375, 0.625, 0.375, 0.5977, 0.375, 0.5898, 0.375, 0.5898, 0.375, 0.5625, 0.375, 0.5625, 0.375, 0.5, 0.375, 0.5, 0.375, 0.5232, 0.375, 0.5977, 0.375, 0.5957, 0.375, 0.5938, 0.375, 0.5898, 0.375, 0.5921, 0.375, 0.5929, 0.375, 0.5898, 0.375, 0.5977, 0.375, 0.5977, 0.375, 0.5898, 0.375, 0.625, 0.375, 0.625, 0.375, 0.5977, 0.375, 0.5977, 0.375, 0.5938, 0.375, 0.5938, 0.375, 0.5625, 0.375, 0.5625, 0.375, 0.5625, 0.375, 0.5625])
me_cube_114.materials.append(mat_tileset_generated)
me_cube_114.materials.append(mat_rock_008)
me_cube_114.materials.append(mat_beach_008)
me_cube_114.materials.append(mat_tileset_generated_001)
me_cube_114.materials.append(mat_tileset_generated_002)
me_cube_114.use_remesh_preserve_volume = False
me_cube_114.use_remesh_preserve_attributes = False
me_cube_114.use_mirror_vertex_groups = False
me_cube_114.update()
me_cube_001 = bpy.data.meshes.new('Cube.001')
me_cube_001.from_pydata([(-0.5, -0.5, 0.0), (0.5, 0.5, 0.0), (0.5, -0.5, 0.0), (-0.5, 0.5, 0.0)], [], [(3, 0, 2, 1)])
me_cube_001.polygons.foreach_set('use_smooth', [True] * 1)
_uv = me_cube_001.uv_layers.new(name='UVMap')
_uv.uv.foreach_set('vector', [0.375, 0.5, 0.375, 0.625, 0.375, 0.625, 0.375, 0.5])
me_cube_001.materials.append(mat_grass_009)
me_cube_001.materials.append(mat_rock_010)
me_cube_001.materials.append(mat_beach_010)
me_cube_001.use_remesh_preserve_volume = False
me_cube_001.use_remesh_preserve_attributes = False
me_cube_001.use_mirror_vertex_groups = False
me_cube_001.update()
me_cube_003 = bpy.data.meshes.new('Cube.003')
me_cube_003.from_pydata([(-0.5, -0.5, -0.5), (-0.5, -0.5, 0.5), (-0.5, 0.5, -0.5), (-0.5, 0.5, 0.5), (0.5, -0.5, -0.5), (0.5, -0.5, 0.5), (0.5, 0.5, -0.5), (0.5, 0.5, 0.5)], [], [(0, 1, 3, 2), (2, 3, 7, 6), (6, 7, 5, 4), (4, 5, 1, 0), (2, 6, 4, 0), (7, 3, 1, 5)])
_uv = me_cube_003.uv_layers.new(name='UVMap')
_uv.uv.foreach_set('vector', [0.375, 0.0, 0.625, 0.0, 0.625, 0.25, 0.375, 0.25, 0.375, 0.25, 0.625, 0.25, 0.625, 0.5, 0.375, 0.5, 0.375, 0.5, 0.625, 0.5, 0.625, 0.75, 0.375, 0.75, 0.375, 0.75, 0.625, 0.75, 0.625, 1.0, 0.375, 1.0, 0.125, 0.5, 0.375, 0.5, 0.375, 0.75, 0.125, 0.75, 0.625, 0.5, 0.875, 0.5, 0.875, 0.75, 0.625, 0.75])
me_cube_003.use_remesh_fix_poles = True
me_cube_003.use_remesh_preserve_attributes = False
me_cube_003.use_mirror_vertex_groups = False
me_cube_003.update()
me_cube_006 = bpy.data.meshes.new('Cube.006')
me_cube_006.from_pydata([(-0.5, -0.5, -0.5), (-0.5, -0.5, 0.5), (-0.5, 0.5, -0.5), (-0.5, 0.5, 0.5), (0.5, -0.5, -0.5), (0.5, -0.5, 0.5), (0.5, 0.5, -0.5), (0.5, 0.5, 0.5)], [], [(0, 1, 3, 2), (2, 3, 7, 6), (6, 7, 5, 4), (4, 5, 1, 0), (2, 6, 4, 0), (7, 3, 1, 5)])
_uv = me_cube_006.uv_layers.new(name='UVMap')
_uv.uv.foreach_set('vector', [0.375, 0.0, 0.625, 0.0, 0.625, 0.25, 0.375, 0.25, 0.375, 0.25, 0.625, 0.25, 0.625, 0.5, 0.375, 0.5, 0.375, 0.5, 0.625, 0.5, 0.625, 0.75, 0.375, 0.75, 0.375, 0.75, 0.625, 0.75, 0.625, 1.0, 0.375, 1.0, 0.125, 0.5, 0.375, 0.5, 0.375, 0.75, 0.125, 0.75, 0.625, 0.5, 0.875, 0.5, 0.875, 0.75, 0.625, 0.75])
me_cube_006.use_remesh_fix_poles = True
me_cube_006.use_remesh_preserve_attributes = False
me_cube_006.use_mirror_vertex_groups = False
me_cube_006.update()
me_cube_020 = bpy.data.meshes.new('Cube.020')
me_cube_020.from_pydata([(-0.5, -0.5, -0.5), (-0.5, -0.5, 0.5), (-0.5, 0.5, -0.5), (-0.5, 0.5, 0.5), (0.5, -0.5, -0.5), (0.5, -0.5, 0.5), (0.5, 0.5, -0.5), (0.5, 0.5, 0.5)], [], [(0, 1, 3, 2), (2, 3, 7, 6), (6, 7, 5, 4), (4, 5, 1, 0), (2, 6, 4, 0), (7, 3, 1, 5)])
_uv = me_cube_020.uv_layers.new(name='UVMap')
_uv.uv.foreach_set('vector', [0.375, 0.0, 0.625, 0.0, 0.625, 0.25, 0.375, 0.25, 0.375, 0.25, 0.625, 0.25, 0.625, 0.5, 0.375, 0.5, 0.375, 0.5, 0.625, 0.5, 0.625, 0.75, 0.375, 0.75, 0.375, 0.75, 0.625, 0.75, 0.625, 1.0, 0.375, 1.0, 0.125, 0.5, 0.375, 0.5, 0.375, 0.75, 0.125, 0.75, 0.625, 0.5, 0.875, 0.5, 0.875, 0.75, 0.625, 0.75])
me_cube_020.use_remesh_fix_poles = True
me_cube_020.use_remesh_preserve_attributes = False
me_cube_020.use_mirror_vertex_groups = False
me_cube_020.update()
me_cube_022 = bpy.data.meshes.new('Cube.022')
me_cube_022.from_pydata([(-0.5, -0.5, -0.5), (-0.5, -0.5, 0.5), (-0.5, 0.5, -0.5), (-0.5, 0.5, 0.5), (0.5, -0.5, -0.5), (0.5, -0.5, 0.5), (0.5, 0.5, -0.5), (0.5, 0.5, 0.5)], [], [(0, 1, 3, 2), (2, 3, 7, 6), (6, 7, 5, 4), (4, 5, 1, 0), (2, 6, 4, 0), (7, 3, 1, 5)])
_uv = me_cube_022.uv_layers.new(name='UVMap')
_uv.uv.foreach_set('vector', [0.375, 0.0, 0.625, 0.0, 0.625, 0.25, 0.375, 0.25, 0.375, 0.25, 0.625, 0.25, 0.625, 0.5, 0.375, 0.5, 0.375, 0.5, 0.625, 0.5, 0.625, 0.75, 0.375, 0.75, 0.375, 0.75, 0.625, 0.75, 0.625, 1.0, 0.375, 1.0, 0.125, 0.5, 0.375, 0.5, 0.375, 0.75, 0.125, 0.75, 0.625, 0.5, 0.875, 0.5, 0.875, 0.75, 0.625, 0.75])
me_cube_022.use_remesh_fix_poles = True
me_cube_022.use_remesh_preserve_attributes = False
me_cube_022.use_mirror_vertex_groups = False
me_cube_022.update()

# ---- objects
ob_cube_016 = bpy.data.objects.new('Cube.016', me_cube_016)
ob_cube_017 = bpy.data.objects.new('Cube.017', me_cube_017)
ob_cube_037 = bpy.data.objects.new('Cube.037', me_cube_043)
ob_cube_038 = bpy.data.objects.new('Cube.038', me_cube_045)
ob_cube_014 = bpy.data.objects.new('Cube.014', me_cube_048)
ob_cube_041 = bpy.data.objects.new('Cube.041', me_cube_049)
ob_cube_068 = bpy.data.objects.new('Cube.068', me_cube_086)
ob_cube_015 = bpy.data.objects.new('Cube.015', me_cube_023)
ob_cube_034 = bpy.data.objects.new('Cube.034', me_cube_021)
ob_cube_040 = bpy.data.objects.new('Cube.040', me_cube_047)
ob_cube_036 = bpy.data.objects.new('Cube.036', me_cube_105)
ob_cube_064 = bpy.data.objects.new('Cube.064', me_cube_077)
ob_cube_065 = bpy.data.objects.new('Cube.065', me_cube_079)
ob_cube_042 = bpy.data.objects.new('Cube.042', me_cube_075)
ob_cube_062 = bpy.data.objects.new('Cube.062', me_cube_097)
ob_cube_063 = bpy.data.objects.new('Cube.063', me_cube_114)
ob_cube_001 = bpy.data.objects.new('Cube.001', me_cube_001)
ob_cube_003 = bpy.data.objects.new('Cube.003', me_cube_003)
ob_cube_006 = bpy.data.objects.new('Cube.006', me_cube_006)
ob_cube_048 = bpy.data.objects.new('Cube.048', me_cube_020)
ob_cube_050 = bpy.data.objects.new('Cube.050', me_cube_022)

# ---- transforms, parenting, visibility, modifiers, constraints
ob_cube_016.location = (0.5, -0.5, 0.5)
ob_cube_016.lock_rotations_4d = False
ob_cube_016.empty_display_type = 'ARROWS'
ob_cube_016.lineart.crease_threshold = 0.0
_m = ob_cube_016.modifiers.new('Weighted Normal', 'WEIGHTED_NORMAL')
_m.weight = 100
ob_cube_017.location = (1.5, 0.5, 0.5)
ob_cube_017.lock_rotations_4d = False
ob_cube_017.empty_display_type = 'ARROWS'
ob_cube_017.lineart.crease_threshold = 0.0
_m = ob_cube_017.modifiers.new('Weighted Normal', 'WEIGHTED_NORMAL')
_m.weight = 100
ob_cube_037.location = (1.5, 1.5, 0.5)
ob_cube_037.lock_rotations_4d = False
ob_cube_037.empty_display_type = 'ARROWS'
ob_cube_037.lineart.crease_threshold = 0.0
_m = ob_cube_037.modifiers.new('Weighted Normal', 'WEIGHTED_NORMAL')
_m.weight = 100
ob_cube_038.location = (0.5, 1.5, 0.5)
ob_cube_038.lock_rotations_4d = False
ob_cube_038.empty_display_type = 'ARROWS'
ob_cube_038.lineart.crease_threshold = 0.0
_m = ob_cube_038.modifiers.new('Weighted Normal', 'WEIGHTED_NORMAL')
_m.weight = 100
ob_cube_014.location = (-0.5, 1.5, 1.5)
ob_cube_014.lock_rotations_4d = False
ob_cube_014.empty_display_type = 'ARROWS'
ob_cube_014.lineart.crease_threshold = 0.0
_m = ob_cube_014.modifiers.new('Auto Smooth', 'NODES')
_m.node_group = ng_auto_smooth
_gi = [s.identifier for s in ng_auto_smooth.interface.items_tree if s.item_type == 'SOCKET' and s.in_out == 'INPUT']
_m[_gi[1]] = 2.876  # Angle
ob_cube_041.location = (-0.5, 1.5, 0.5)
ob_cube_041.lock_rotations_4d = False
ob_cube_041.empty_display_type = 'ARROWS'
ob_cube_041.lineart.crease_threshold = 0.0
_m = ob_cube_041.modifiers.new('Auto Smooth', 'NODES')
_m.node_group = ng_auto_smooth
_gi = [s.identifier for s in ng_auto_smooth.interface.items_tree if s.item_type == 'SOCKET' and s.in_out == 'INPUT']
_m[_gi[1]] = 2.876  # Angle
ob_cube_068.location = (-0.5, 2.5, 0.5)
ob_cube_068.lock_rotations_4d = False
ob_cube_068.empty_display_type = 'ARROWS'
ob_cube_068.lineart.crease_threshold = 0.0
_m = ob_cube_068.modifiers.new('Auto Smooth', 'NODES')
_m.node_group = ng_auto_smooth
_gi = [s.identifier for s in ng_auto_smooth.interface.items_tree if s.item_type == 'SOCKET' and s.in_out == 'INPUT']
_m[_gi[1]] = 2.876  # Angle
ob_cube_015.location = (-0.5, 0.5, 2.5)
ob_cube_015.lock_rotations_4d = False
ob_cube_015.empty_display_type = 'ARROWS'
ob_cube_015.lineart.crease_threshold = 0.0
_m = ob_cube_015.modifiers.new('Auto Smooth', 'NODES')
_m.node_group = ng_auto_smooth
_gi = [s.identifier for s in ng_auto_smooth.interface.items_tree if s.item_type == 'SOCKET' and s.in_out == 'INPUT']
_m[_gi[1]] = 3.142  # Angle
ob_cube_034.location = (-0.5, 0.5, 1.5)
ob_cube_034.lock_rotations_4d = False
ob_cube_034.empty_display_type = 'ARROWS'
ob_cube_034.lineart.crease_threshold = 0.0
_m = ob_cube_034.modifiers.new('Auto Smooth', 'NODES')
_m.node_group = ng_auto_smooth
_gi = [s.identifier for s in ng_auto_smooth.interface.items_tree if s.item_type == 'SOCKET' and s.in_out == 'INPUT']
_m[_gi[1]] = 3.142  # Angle
ob_cube_040.location = (-0.5, 0.5, 0.5)
ob_cube_040.lock_rotations_4d = False
ob_cube_040.empty_display_type = 'ARROWS'
ob_cube_040.lineart.crease_threshold = 0.0
_m = ob_cube_040.modifiers.new('Auto Smooth', 'NODES')
_m.node_group = ng_auto_smooth
_gi = [s.identifier for s in ng_auto_smooth.interface.items_tree if s.item_type == 'SOCKET' and s.in_out == 'INPUT']
_m[_gi[1]] = 3.142  # Angle
ob_cube_036.location = (-2.5, 0.5, 1.5)
ob_cube_036.lock_rotations_4d = False
ob_cube_036.empty_display_type = 'ARROWS'
ob_cube_036.lineart.crease_threshold = 0.0
_m = ob_cube_036.modifiers.new('Auto Smooth', 'NODES')
_m.node_group = ng_auto_smooth
_gi = [s.identifier for s in ng_auto_smooth.interface.items_tree if s.item_type == 'SOCKET' and s.in_out == 'INPUT']
_m[_gi[1]] = 3.142  # Angle
ob_cube_064.location = (-2.5, 2.5, 0.5)
ob_cube_064.lock_rotations_4d = False
ob_cube_064.empty_display_type = 'ARROWS'
ob_cube_064.lineart.crease_threshold = 0.0
_m = ob_cube_064.modifiers.new('Auto Smooth', 'NODES')
_m.node_group = ng_auto_smooth
_gi = [s.identifier for s in ng_auto_smooth.interface.items_tree if s.item_type == 'SOCKET' and s.in_out == 'INPUT']
_m[_gi[1]] = 2.876  # Angle
ob_cube_065.location = (-2.5, 1.5, 1.5)
ob_cube_065.lock_rotations_4d = False
ob_cube_065.empty_display_type = 'ARROWS'
ob_cube_065.lineart.crease_threshold = 0.0
_m = ob_cube_065.modifiers.new('Auto Smooth', 'NODES')
_m.node_group = ng_auto_smooth
_gi = [s.identifier for s in ng_auto_smooth.interface.items_tree if s.item_type == 'SOCKET' and s.in_out == 'INPUT']
_m[_gi[1]] = 3.093  # Angle
ob_cube_042.location = (-2.5, 1.5, 0.5)
ob_cube_042.lock_rotations_4d = False
ob_cube_042.empty_display_type = 'ARROWS'
ob_cube_042.lineart.crease_threshold = 0.0
_m = ob_cube_042.modifiers.new('Auto Smooth', 'NODES')
_m.node_group = ng_auto_smooth
_gi = [s.identifier for s in ng_auto_smooth.interface.items_tree if s.item_type == 'SOCKET' and s.in_out == 'INPUT']
_m[_gi[1]] = 3.093  # Angle
ob_cube_062.location = (-3.5, 2.5, 0.5)
ob_cube_062.lock_rotations_4d = False
ob_cube_062.empty_display_type = 'ARROWS'
ob_cube_062.lineart.crease_threshold = 0.0
_m = ob_cube_062.modifiers.new('Auto Smooth', 'NODES')
_m.node_group = ng_auto_smooth
_gi = [s.identifier for s in ng_auto_smooth.interface.items_tree if s.item_type == 'SOCKET' and s.in_out == 'INPUT']
_m[_gi[1]] = 3.142  # Angle
ob_cube_063.location = (-4.5, 3.5, 0.5)
ob_cube_063.lock_rotations_4d = False
ob_cube_063.empty_display_type = 'ARROWS'
ob_cube_063.lineart.crease_threshold = 0.0
_m = ob_cube_063.modifiers.new('Auto Smooth', 'NODES')
_m.node_group = ng_auto_smooth
_gi = [s.identifier for s in ng_auto_smooth.interface.items_tree if s.item_type == 'SOCKET' and s.in_out == 'INPUT']
_m[_gi[1]] = 2.876  # Angle
ob_cube_001.location = (0.5, 0.5, 0.5)
ob_cube_001.lock_rotations_4d = False
ob_cube_001.empty_display_type = 'ARROWS'
ob_cube_001.lineart.crease_threshold = 0.0
_m = ob_cube_001.modifiers.new('Weighted Normal', 'WEIGHTED_NORMAL')
_m.weight = 100
ob_cube_003.location = (0.5, 0.5, 0.5)
ob_cube_003.lineart.crease_threshold = 0.0
_m = ob_cube_003.modifiers.new('Wireframe', 'WIREFRAME')
ob_cube_006.location = (0.5, 1.5, 0.5)
ob_cube_006.lineart.crease_threshold = 0.0
_m = ob_cube_006.modifiers.new('Wireframe', 'WIREFRAME')
ob_cube_048.location = (1.5, 0.5, 0.5)
ob_cube_048.lineart.crease_threshold = 0.0
_m = ob_cube_048.modifiers.new('Wireframe', 'WIREFRAME')
ob_cube_050.location = (1.5, 1.5, 0.5)
ob_cube_050.lineart.crease_threshold = 0.0
_m = ob_cube_050.modifiers.new('Wireframe', 'WIREFRAME')

# ---- collection membership
col_collection.objects.link(ob_cube_016)
col_collection.objects.link(ob_cube_017)
col_collection.objects.link(ob_cube_037)
col_collection.objects.link(ob_cube_038)
col_collection.objects.link(ob_cube_014)
col_collection.objects.link(ob_cube_041)
col_collection.objects.link(ob_cube_068)
col_collection.objects.link(ob_cube_015)
col_collection.objects.link(ob_cube_034)
col_collection.objects.link(ob_cube_040)
col_collection.objects.link(ob_cube_036)
col_collection.objects.link(ob_cube_064)
col_collection.objects.link(ob_cube_065)
col_collection.objects.link(ob_cube_042)
col_collection.objects.link(ob_cube_062)
col_collection.objects.link(ob_cube_063)
col_collection.objects.link(ob_cube_001)
col_grid.objects.link(ob_cube_003)
col_grid.objects.link(ob_cube_006)
col_grid.objects.link(ob_cube_048)
col_grid.objects.link(ob_cube_050)

# ---- scene / render settings (as saved in the file)
scene.frame_start = 1; scene.frame_end = 250; scene.frame_set(1)
scene.render.engine = 'BLENDER_EEVEE_NEXT'
scene.cycles.use_denoising = False
scene.cycles.samples = 128
scene.cycles.sampling_pattern = 'TABULATED_SOBOL'
scene.cycles.use_adaptive_sampling = False
scene.cycles.use_light_tree = False
scene.view_settings.view_transform = 'Filmic'
bpy.context.view_layer.update()

# ---- added for rendering (the .blend has no active camera): camera
cam_auto = bpy.data.cameras.new('AutoCamera')
cam_auto.lens = 50.0
cam_auto.sensor_width = 36.0
cam_auto.clip_end = 1000.0
ob_auto_camera = bpy.data.objects.new('AutoCamera', cam_auto)
scene.collection.objects.link(ob_auto_camera)
ob_auto_camera.location = (6.79694, -8.45286, 7.88236)
ob_auto_camera.rotation_euler = (1.09748, -7.21219e-08, 0.694738)
scene.camera = ob_auto_camera
bpy.context.view_layer.update()
